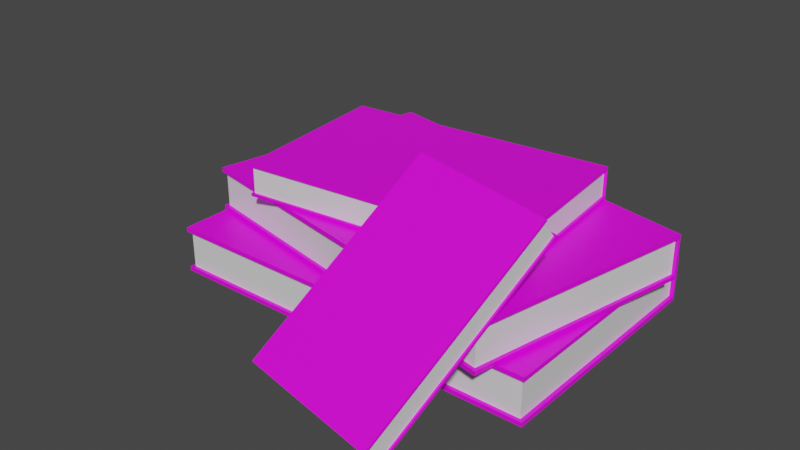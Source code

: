 # Source: Libros.blend  (saved by Blender 3.4.6; exported with 4.5.12 LTS)
import bpy
from mathutils import Matrix  # noqa: F401  (used for matrix-valued properties, if any)

bpy.ops.wm.read_factory_settings(use_empty=True)
scene = bpy.context.scene
scene.name = 'Scene'

# ---- collections
col_collection = bpy.data.collections.new('Collection'); scene.collection.children.link(col_collection)

# ---- images (referenced by path relative to the original .blend; pixels are not part of the script)
import os
ASSET_DIR = os.environ.get("B2B_ASSET_DIR", "")  # directory of the original .blend (textures are referenced by path, not embedded)
HERE = os.path.dirname(os.path.abspath(__file__))  # packed textures are extracted next to this script under _unpacked/

def load_image(name, relpath, width, height, colorspace="sRGB"):
    """Load a texture the original file referenced (path relative to the .blend, or extracted next to this script)."""
    p = next((c for c in (os.path.join(HERE, relpath), os.path.join(ASSET_DIR, relpath)) if relpath and os.path.exists(c)), "")
    if p:
        img = bpy.data.images.load(p, check_existing=True)
        img.name = name
    else:  # same state as the original file: an image datablock whose file is absent (Cycles renders it pink)
        img = bpy.data.images.new(name, width, height)
        img.source = "FILE"
        img.filepath = "//" + (relpath or name)
    img.colorspace_settings.name = colorspace
    return img
img_libro4_jpg_001 = load_image('Libro4.jpg.001', 'Libro4.jpg', 1024, 1024, 'sRGB')
img_libro3_jpg_001 = load_image('Libro3.jpg.001', 'Libro3.jpg', 1024, 1024, 'sRGB')
img_libro2_png_001 = load_image('Libro2.png.001', 'Libro2.png', 1024, 1024, 'sRGB')
img_libro1_jpg_001 = load_image('Libro1.jpg.001', 'Libro1.jpg', 1024, 1024, 'sRGB')

# ---- materials (node trees are filled in below, after node groups)
mat_blanco = bpy.data.materials.new('Blanco')
mat_blanco.use_transparent_shadow = False
mat_libro4 = bpy.data.materials.new('Libro4')
mat_libro4.use_transparent_shadow = False
mat_blanco_001 = bpy.data.materials.new('Blanco.001')
mat_blanco_001.use_transparent_shadow = False
mat_libro3 = bpy.data.materials.new('Libro3')
mat_libro3.use_transparent_shadow = False
mat_blanco_002 = bpy.data.materials.new('Blanco.002')
mat_blanco_002.use_transparent_shadow = False
mat_libro2 = bpy.data.materials.new('Libro2')
mat_libro2.use_transparent_shadow = False
mat_blanco_003 = bpy.data.materials.new('Blanco.003')
mat_blanco_003.use_transparent_shadow = False
mat_libro1 = bpy.data.materials.new('Libro1')
mat_libro1.use_transparent_shadow = False

# ---- material node trees
mat_blanco.use_nodes = True; mat_blanco.node_tree.nodes.clear()
_N = mat_blanco.node_tree.nodes; _L = mat_blanco.node_tree.links
n0 = _N.new('ShaderNodeBsdfPrincipled'); n0.name = 'BSDF Principista'; n0.location = (10, 300)
n0.distribution = 'GGX'
n0.subsurface_method = 'RANDOM_WALK_SKIN'
n0.inputs[3].default_value = 1.45
n0.inputs[27].default_value = (0.0, 0.0, 0.0, 1.0)
n0.inputs[28].default_value = 1.0
n1 = _N.new('ShaderNodeOutputMaterial'); n1.name = 'Material'; n1.location = (300, 300)
_L.new(n0.outputs[0], n1.inputs[0])
n1.is_active_output = True
mat_libro4.use_nodes = True; mat_libro4.node_tree.nodes.clear()
_N = mat_libro4.node_tree.nodes; _L = mat_libro4.node_tree.links
n0 = _N.new('ShaderNodeBsdfPrincipled'); n0.name = 'BSDF Principista'; n0.location = (10, 300)
n0.distribution = 'GGX'
n0.subsurface_method = 'RANDOM_WALK_SKIN'
n0.inputs[3].default_value = 1.45
n0.inputs[27].default_value = (0.0, 0.0, 0.0, 1.0)
n0.inputs[28].default_value = 1.0
n1 = _N.new('ShaderNodeOutputMaterial'); n1.name = 'Material'; n1.location = (300, 300)
n2 = _N.new('ShaderNodeTexImage'); n2.name = 'Imagen'; n2.location = (-280, 280)
n2.image = img_libro4_jpg_001
_L.new(n0.outputs[0], n1.inputs[0])
_L.new(n2.outputs[0], n0.inputs[0])
n1.is_active_output = True
mat_blanco_001.use_nodes = True; mat_blanco_001.node_tree.nodes.clear()
_N = mat_blanco_001.node_tree.nodes; _L = mat_blanco_001.node_tree.links
n0 = _N.new('ShaderNodeBsdfPrincipled'); n0.name = 'BSDF Principista'; n0.location = (10, 300)
n0.distribution = 'GGX'
n0.subsurface_method = 'RANDOM_WALK_SKIN'
n0.inputs[3].default_value = 1.45
n0.inputs[27].default_value = (0.0, 0.0, 0.0, 1.0)
n0.inputs[28].default_value = 1.0
n1 = _N.new('ShaderNodeOutputMaterial'); n1.name = 'Material'; n1.location = (300, 300)
_L.new(n0.outputs[0], n1.inputs[0])
n1.is_active_output = True
mat_libro3.use_nodes = True; mat_libro3.node_tree.nodes.clear()
_N = mat_libro3.node_tree.nodes; _L = mat_libro3.node_tree.links
n0 = _N.new('ShaderNodeBsdfPrincipled'); n0.name = 'BSDF Principista'; n0.location = (10, 300)
n0.distribution = 'GGX'
n0.subsurface_method = 'RANDOM_WALK_SKIN'
n0.inputs[3].default_value = 1.45
n0.inputs[27].default_value = (0.0, 0.0, 0.0, 1.0)
n0.inputs[28].default_value = 1.0
n1 = _N.new('ShaderNodeOutputMaterial'); n1.name = 'Material'; n1.location = (300, 300)
n2 = _N.new('ShaderNodeTexImage'); n2.name = 'Imagen'; n2.location = (-280, 280)
n2.image = img_libro3_jpg_001
_L.new(n0.outputs[0], n1.inputs[0])
_L.new(n2.outputs[0], n0.inputs[0])
n1.is_active_output = True
mat_blanco_002.use_nodes = True; mat_blanco_002.node_tree.nodes.clear()
_N = mat_blanco_002.node_tree.nodes; _L = mat_blanco_002.node_tree.links
n0 = _N.new('ShaderNodeBsdfPrincipled'); n0.name = 'BSDF Principista'; n0.location = (10, 300)
n0.distribution = 'GGX'
n0.subsurface_method = 'RANDOM_WALK_SKIN'
n0.inputs[3].default_value = 1.45
n0.inputs[27].default_value = (0.0, 0.0, 0.0, 1.0)
n0.inputs[28].default_value = 1.0
n1 = _N.new('ShaderNodeOutputMaterial'); n1.name = 'Material'; n1.location = (300, 300)
_L.new(n0.outputs[0], n1.inputs[0])
n1.is_active_output = True
mat_libro2.use_nodes = True; mat_libro2.node_tree.nodes.clear()
_N = mat_libro2.node_tree.nodes; _L = mat_libro2.node_tree.links
n0 = _N.new('ShaderNodeBsdfPrincipled'); n0.name = 'BSDF Principista'; n0.location = (10, 300)
n0.distribution = 'GGX'
n0.subsurface_method = 'RANDOM_WALK_SKIN'
n0.inputs[3].default_value = 1.45
n0.inputs[27].default_value = (0.0, 0.0, 0.0, 1.0)
n0.inputs[28].default_value = 1.0
n1 = _N.new('ShaderNodeOutputMaterial'); n1.name = 'Material'; n1.location = (300, 300)
n2 = _N.new('ShaderNodeTexImage'); n2.name = 'Imagen'; n2.location = (-280, 280)
n2.image = img_libro2_png_001
_L.new(n0.outputs[0], n1.inputs[0])
_L.new(n2.outputs[0], n0.inputs[0])
n1.is_active_output = True
mat_blanco_003.use_nodes = True; mat_blanco_003.node_tree.nodes.clear()
_N = mat_blanco_003.node_tree.nodes; _L = mat_blanco_003.node_tree.links
n0 = _N.new('ShaderNodeBsdfPrincipled'); n0.name = 'BSDF Principista'; n0.location = (10, 300)
n0.distribution = 'GGX'
n0.subsurface_method = 'RANDOM_WALK_SKIN'
n0.inputs[3].default_value = 1.45
n0.inputs[27].default_value = (0.0, 0.0, 0.0, 1.0)
n0.inputs[28].default_value = 1.0
n1 = _N.new('ShaderNodeOutputMaterial'); n1.name = 'Material'; n1.location = (300, 300)
_L.new(n0.outputs[0], n1.inputs[0])
n1.is_active_output = True
mat_libro1.use_nodes = True; mat_libro1.node_tree.nodes.clear()
_N = mat_libro1.node_tree.nodes; _L = mat_libro1.node_tree.links
n0 = _N.new('ShaderNodeBsdfPrincipled'); n0.name = 'BSDF Principista'; n0.location = (10, 300)
n0.distribution = 'GGX'
n0.subsurface_method = 'RANDOM_WALK_SKIN'
n0.inputs[3].default_value = 1.45
n0.inputs[27].default_value = (0.0, 0.0, 0.0, 1.0)
n0.inputs[28].default_value = 1.0
n1 = _N.new('ShaderNodeOutputMaterial'); n1.name = 'Material'; n1.location = (300, 300)
n2 = _N.new('ShaderNodeTexImage'); n2.name = 'Imagen'; n2.location = (-280, 280)
n2.image = img_libro1_jpg_001
_L.new(n0.outputs[0], n1.inputs[0])
_L.new(n2.outputs[0], n0.inputs[0])
n1.is_active_output = True

# ---- world
world_world = bpy.data.worlds.new('World'); scene.world = world_world
world_world.use_nodes = True; world_world.node_tree.nodes.clear()
_N = world_world.node_tree.nodes; _L = world_world.node_tree.links
n0 = _N.new('ShaderNodeOutputWorld'); n0.name = 'World Output'; n0.location = (300, 300)
n1 = _N.new('ShaderNodeBackground'); n1.name = 'Background'; n1.location = (10, 300)
n1.inputs[0].default_value = (0.05088, 0.05088, 0.05088, 1.0)
_L.new(n1.outputs[0], n0.inputs[0])
n0.is_active_output = True
world_world.color = (0.05088, 0.05088, 0.05088)
world_world.use_sun_shadow = False
world_world.sun_shadow_jitter_overblur = 0.0

# ---- meshes
me_cube = bpy.data.meshes.new('Cube')
me_cube.from_pydata([(1.0, 1.0, 1.0), (1.0, 1.0, -1.0), (1.0, -1.0, 1.0), (1.0, -1.0, -1.0), (-1.0, 1.0, 1.0), (-1.0, 1.0, -1.0), (-1.0, -1.0, 1.0), (-1.0, -1.0, -1.0), (1.0, -1.0, 1.227), (-1.0, -1.0, 1.227), (1.0, 1.0, 1.227), (-1.0, 1.0, 1.227), (-1.0, 1.0, -1.224), (-1.0, -1.0, -1.224), (1.0, 1.0, -1.224), (1.0, -1.0, -1.224), (1.0, 1.001, -1.0), (-1.0, 1.001, -1.0), (1.0, 1.001, 1.0), (-1.0, 1.001, 1.0), (-1.0, 1.001, 1.227), (1.0, 1.001, 1.227), (1.0, 1.014, -1.0), (-1.0, 1.014, -1.0), (1.0, 1.014, -1.224), (-1.0, 1.014, -1.224), (1.0, 1.015, -1.0), (-1.0, 1.015, -1.0), (1.0, 1.015, 1.0), (-1.0, 1.015, 1.0), (-1.0, 1.015, 1.227), (1.0, 1.015, 1.227), (-1.009, 1.0, -1.0), (-1.009, -1.0, -1.0), (-1.009, -1.0, 1.0), (-1.009, 1.0, 1.0), (-1.009, -1.0, 1.227), (-1.009, 1.0, 1.227), (-1.009, 1.0, -1.224), (-1.009, -1.0, -1.224), (-1.009, 1.001, 1.0), (-1.009, 1.001, -1.0), (-1.009, 1.001, 1.227), (-1.009, 1.014, -1.224), (-1.009, 1.014, -1.0), (-1.009, 1.015, 1.0), (-1.009, 1.015, -1.0), (-1.009, 1.015, 1.227), (1.009, 1.0, 1.0), (1.009, -1.0, 1.0), (1.009, -1.0, -1.0), (1.009, 1.0, -1.0), (1.009, 1.0, 1.227), (1.009, -1.0, 1.227), (1.009, -1.0, -1.224), (1.009, 1.0, -1.224), (1.009, 1.001, 1.0), (1.009, 1.001, -1.0), (1.009, 1.015, -1.0), (1.009, 1.001, 1.227), (1.009, 1.014, -1.0), (1.009, 1.014, -1.224), (1.009, 1.015, 1.0), (1.009, 1.015, 1.227), (1.0, -1.012, 1.0), (-1.0, -1.012, 1.0), (-1.0, -1.012, -1.0), (1.0, -1.012, -1.0), (1.0, -1.012, 1.227), (-1.0, -1.012, 1.227), (-1.0, -1.012, -1.224), (1.0, -1.012, -1.224), (-1.009, -1.012, 1.0), (-1.009, -1.012, 1.227), (-1.009, -1.012, -1.0), (-1.009, -1.012, -1.224), (1.009, -1.012, 1.227), (1.009, -1.012, 1.0), (1.009, -1.012, -1.224), (1.009, -1.012, -1.0), (-1.017, -1.012, -1.224), (-1.017, -1.0, -1.224), (-1.017, 1.0, -1.0), (-1.017, -1.0, -1.0), (-1.017, -1.0, 1.0), (-1.017, 1.0, 1.0), (-1.017, -1.0, 1.227), (-1.017, 1.0, 1.227), (-1.017, 1.0, -1.224), (-1.017, 1.001, 1.0), (-1.017, 1.001, -1.0), (-1.017, 1.001, 1.227), (-1.017, 1.014, -1.224), (-1.017, 1.014, -1.0), (-1.017, 1.015, 1.0), (-1.017, 1.015, -1.0), (-1.017, 1.015, 1.227), (-1.017, -1.012, -1.0), (1.02, 1.0, 1.0), (1.02, -1.0, 1.0), (1.02, -1.0, -1.0), (1.02, 1.0, -1.0), (1.02, 1.0, 1.227), (1.02, -1.0, 1.227), (1.02, -1.0, -1.224), (1.02, 1.0, -1.224), (1.02, 1.001, 1.0), (1.02, 1.001, -1.0), (1.02, 1.015, -1.0), (1.02, 1.001, 1.227), (1.02, 1.014, -1.0), (1.02, 1.014, -1.224), (1.02, 1.015, 1.0), (1.02, 1.015, 1.227), (1.02, -1.012, 1.227), (1.02, -1.012, 1.0), (1.02, -1.012, -1.224), (1.02, -1.012, -1.0), (-1.009, -1.017, 1.0), (-1.009, -1.017, 1.227), (1.02, -1.029, 1.0), (1.009, -1.029, 1.0), (1.0, -1.029, 1.0), (-1.0, -1.029, 1.0), (-1.0, -1.029, -1.0), (1.0, -1.029, -1.0), (1.0, -1.029, 1.227), (-1.0, -1.029, 1.227), (-1.0, -1.029, -1.224), (1.0, -1.029, -1.224), (-1.009, -1.029, 1.0), (-1.009, -1.029, 1.227), (-1.009, -1.029, -1.0), (-1.009, -1.029, -1.224), (1.009, -1.029, 1.227), (1.009, -1.029, -1.224), (1.009, -1.029, -1.0), (-1.017, -1.017, 1.0), (-1.017, -1.017, 1.227), (-1.017, -1.029, -1.0), (-1.017, -1.029, -1.224), (1.02, -1.029, 1.227), (1.02, -1.029, -1.224), (1.02, -1.029, -1.0), (-1.009, -1.029, 1.0), (-1.009, -1.029, 1.227), (-1.017, -1.029, 1.0), (-1.017, -1.029, 1.227)], [], [(30, 29, 45, 47), (3, 2, 6, 7), (7, 6, 4, 5), (2, 49, 77, 64), (1, 0, 2, 3), (0, 1, 16, 18), (10, 11, 9, 8), (8, 9, 69, 68), (11, 10, 21, 20), (36, 34, 72, 73), (12, 14, 15, 13), (63, 59, 109, 113), (19, 20, 42, 40), (14, 24, 61, 55), (11, 4, 35, 37), (1, 3, 50, 51), (10, 0, 18, 21), (5, 4, 19, 17), (1, 5, 17, 16), (4, 11, 20, 19), (23, 22, 24, 25), (27, 29, 28, 26), (28, 29, 30, 31), (0, 10, 52, 48), (31, 21, 59, 63), (14, 12, 25, 24), (16, 17, 27, 26), (5, 1, 22, 23), (27, 17, 41, 46), (20, 21, 31, 30), (40, 42, 91, 89), (43, 38, 88, 92), (35, 34, 84, 85), (41, 40, 89, 90), (46, 41, 90, 95), (12, 13, 39, 38), (23, 25, 43, 44), (25, 12, 38, 43), (9, 11, 37, 36), (5, 23, 44, 32), (7, 5, 32, 33), (20, 30, 47, 42), (17, 19, 40, 41), (34, 6, 65, 72), (4, 6, 34, 35), (29, 27, 46, 45), (50, 79, 117, 100), (49, 48, 98, 99), (53, 76, 114, 103), (62, 63, 113, 112), (77, 49, 99, 115), (21, 18, 56, 59), (39, 13, 70, 75), (24, 22, 60, 61), (22, 1, 51, 60), (10, 8, 53, 52), (28, 31, 63, 62), (18, 16, 57, 56), (2, 0, 48, 49), (26, 28, 62, 58), (15, 14, 55, 54), (16, 26, 58, 57), (114, 76, 134, 141), (70, 71, 129, 128), (69, 73, 131, 127), (115, 114, 141, 120), (71, 78, 135, 129), (80, 75, 133, 140), (53, 8, 68, 76), (6, 2, 64, 65), (13, 15, 71, 70), (54, 55, 105, 104), (9, 36, 73, 69), (33, 32, 82, 83), (15, 54, 78, 71), (3, 7, 66, 67), (7, 33, 74, 66), (50, 3, 67, 79), (85, 84, 86, 87), (90, 89, 94, 95), (83, 82, 88, 81), (89, 91, 96, 94), (88, 82, 93, 92), (83, 81, 80, 97), (36, 37, 87, 86), (32, 44, 93, 82), (44, 43, 92, 93), (39, 75, 80, 81), (75, 70, 128, 133), (45, 46, 95, 94), (37, 35, 85, 87), (74, 33, 83, 97), (47, 45, 94, 96), (38, 39, 81, 88), (42, 47, 96, 91), (76, 68, 126, 134), (104, 100, 117, 116), (99, 98, 102, 103), (101, 100, 104, 105), (106, 107, 108, 112), (109, 106, 112, 113), (101, 105, 111, 110), (99, 103, 114, 115), (56, 57, 107, 106), (51, 50, 100, 101), (78, 54, 104, 116), (55, 61, 111, 105), (84, 34, 118, 137), (57, 58, 108, 107), (52, 53, 103, 102), (60, 51, 101, 110), (66, 74, 132, 124), (59, 56, 106, 109), (48, 52, 102, 98), (61, 60, 110, 111), (58, 62, 112, 108), (128, 124, 132, 133), (126, 122, 121, 134), (123, 122, 126, 127), (125, 124, 128, 129), (123, 127, 131, 130), (125, 129, 135, 136), (137, 118, 144, 146), (133, 132, 139, 140), (134, 121, 120, 141), (136, 135, 142, 143), (116, 117, 143, 142), (72, 65, 123, 130), (34, 36, 119, 118), (86, 84, 137, 138), (97, 80, 140, 139), (78, 116, 142, 135), (74, 97, 139, 132), (65, 64, 122, 123), (73, 72, 130, 131), (117, 79, 136, 143), (67, 66, 124, 125), (79, 67, 125, 136), (77, 115, 120, 121), (36, 86, 138, 119), (68, 69, 127, 126), (64, 77, 121, 122), (144, 145, 147, 146), (118, 119, 145, 144), (138, 137, 146, 147), (119, 138, 147, 145)])
me_cube.polygons.foreach_set('material_index', [1, 0, 0, 1, 0, 1, 1, 1, 1, 1, 1, 1, 1, 1, 1, 1, 1, 1, 1, 1, 1, 1, 1, 1, 1, 1, 1, 1, 1, 1, 1, 1, 1, 1, 1, 1, 1, 1, 1, 1, 1, 1, 1, 1, 1, 1, 1, 1, 1, 1, 1, 1, 1, 1, 1, 1, 1, 1, 1, 1, 1, 1, 1, 1, 1, 1, 1, 1, 1, 1, 1, 1, 1, 1, 1, 1, 1, 1, 1, 1, 1, 1, 1, 1, 1, 1, 1, 1, 1, 1, 1, 1, 1, 1, 1, 1, 1, 1, 1, 1, 1, 1, 1, 1, 1, 1, 1, 1, 1, 1, 1, 1, 1, 1, 1, 1, 1, 1, 1, 1, 1, 1, 1, 1, 1, 1, 1, 1, 1, 1, 1, 1, 1, 1, 1, 1, 1, 1, 1, 1, 1, 1, 1, 1, 1, 1])
_uv = me_cube.uv_layers.new(name='UVMap')
_uv.uv.foreach_set('vector', [0.625, 0.25, 0.625, 0.25, 0.625, 0.25, 0.625, 0.25, 0.375, 0.75, 0.625, 0.75, 0.625, 1.0, 0.375, 1.0, 0.375, 0.0, 0.625, 0.0, 0.625, 0.25, 0.375, 0.25, 0.625, 0.75, 0.625, 0.75, 0.625, 0.75, 0.625, 0.75, 0.375, 0.5, 0.625, 0.5, 0.625, 0.75, 0.375, 0.75, 0.625, 0.5, 0.375, 0.5, 0.375, 0.5, 0.625, 0.5, 0.625, 0.5, 0.875, 0.5, 0.875, 0.75, 0.625, 0.75, 0.625, 0.75, 0.875, 0.75, 0.875, 0.75, 0.625, 0.75, 0.875, 0.5, 0.625, 0.5, 0.625, 0.5, 0.875, 0.5, 0.625, 0.0, 0.625, 0.0, 0.625, 0.0, 0.625, 0.0, 0.125, 0.5, 0.375, 0.5, 0.375, 0.75, 0.125, 0.75, 0.625, 0.5, 0.625, 0.5, 0.625, 0.5, 0.625, 0.5, 0.625, 0.25, 0.625, 0.25, 0.625, 0.25, 0.625, 0.25, 0.375, 0.5, 0.375, 0.5, 0.375, 0.5, 0.375, 0.5, 0.625, 0.25, 0.625, 0.25, 0.625, 0.25, 0.625, 0.25, 0.375, 0.5, 0.375, 0.75, 0.375, 0.75, 0.375, 0.5, 0.625, 0.5, 0.625, 0.5, 0.625, 0.5, 0.625, 0.5, 0.375, 0.25, 0.625, 0.25, 0.625, 0.25, 0.375, 0.25, 0.375, 0.5, 0.375, 0.25, 0.375, 0.25, 0.375, 0.5, 0.625, 0.25, 0.625, 0.25, 0.625, 0.25, 0.625, 0.25, 0.375, 0.25, 0.375, 0.5, 0.375, 0.5, 0.375, 0.25, 0.375, 0.25, 0.625, 0.25, 0.625, 0.5, 0.375, 0.5, 0.625, 0.5, 0.625, 0.25, 0.625, 0.25, 0.625, 0.5, 0.625, 0.5, 0.625, 0.5, 0.625, 0.5, 0.625, 0.5, 0.625, 0.5, 0.625, 0.5, 0.625, 0.5, 0.625, 0.5, 0.375, 0.5, 0.125, 0.5, 0.125, 0.5, 0.375, 0.5, 0.375, 0.5, 0.375, 0.25, 0.375, 0.25, 0.375, 0.5, 0.375, 0.25, 0.375, 0.5, 0.375, 0.5, 0.375, 0.25, 0.375, 0.25, 0.375, 0.25, 0.375, 0.25, 0.375, 0.25, 0.875, 0.5, 0.625, 0.5, 0.625, 0.5, 0.875, 0.5, 0.625, 0.25, 0.625, 0.25, 0.625, 0.25, 0.625, 0.25, 0.125, 0.5, 0.125, 0.5, 0.125, 0.5, 0.125, 0.5, 0.625, 0.25, 0.625, 0.0, 0.625, 0.0, 0.625, 0.25, 0.375, 0.25, 0.625, 0.25, 0.625, 0.25, 0.375, 0.25, 0.375, 0.25, 0.375, 0.25, 0.375, 0.25, 0.375, 0.25, 0.125, 0.5, 0.125, 0.75, 0.125, 0.75, 0.125, 0.5, 0.375, 0.25, 0.375, 0.25, 0.375, 0.25, 0.375, 0.25, 0.125, 0.5, 0.125, 0.5, 0.125, 0.5, 0.125, 0.5, 0.875, 0.75, 0.875, 0.5, 0.875, 0.5, 0.875, 0.75, 0.375, 0.25, 0.375, 0.25, 0.375, 0.25, 0.375, 0.25, 0.375, 0.0, 0.375, 0.25, 0.375, 0.25, 0.375, 0.0, 0.875, 0.5, 0.875, 0.5, 0.875, 0.5, 0.875, 0.5, 0.375, 0.25, 0.625, 0.25, 0.625, 0.25, 0.375, 0.25, 0.625, 0.0, 0.625, 0.0, 0.625, 0.0, 0.625, 0.0, 0.625, 0.25, 0.625, 0.0, 0.625, 0.0, 0.625, 0.25, 0.625, 0.25, 0.375, 0.25, 0.375, 0.25, 0.625, 0.25, 0.375, 0.75, 0.375, 0.75, 0.375, 0.75, 0.375, 0.75, 0.625, 0.75, 0.625, 0.5, 0.625, 0.5, 0.625, 0.75, 0.625, 0.75, 0.625, 0.75, 0.625, 0.75, 0.625, 0.75, 0.625, 0.5, 0.625, 0.5, 0.625, 0.5, 0.625, 0.5, 0.625, 0.75, 0.625, 0.75, 0.625, 0.75, 0.625, 0.75, 0.625, 0.5, 0.625, 0.5, 0.625, 0.5, 0.625, 0.5, 0.125, 0.75, 0.125, 0.75, 0.125, 0.75, 0.125, 0.75, 0.375, 0.5, 0.375, 0.5, 0.375, 0.5, 0.375, 0.5, 0.375, 0.5, 0.375, 0.5, 0.375, 0.5, 0.375, 0.5, 0.625, 0.5, 0.625, 0.75, 0.625, 0.75, 0.625, 0.5, 0.625, 0.5, 0.625, 0.5, 0.625, 0.5, 0.625, 0.5, 0.625, 0.5, 0.375, 0.5, 0.375, 0.5, 0.625, 0.5, 0.625, 0.75, 0.625, 0.5, 0.625, 0.5, 0.625, 0.75, 0.375, 0.5, 0.625, 0.5, 0.625, 0.5, 0.375, 0.5, 0.375, 0.75, 0.375, 0.5, 0.375, 0.5, 0.375, 0.75, 0.375, 0.5, 0.375, 0.5, 0.375, 0.5, 0.375, 0.5, 0.625, 0.75, 0.625, 0.75, 0.625, 0.75, 0.625, 0.75, 0.125, 0.75, 0.375, 0.75, 0.375, 0.75, 0.125, 0.75, 0.875, 0.75, 0.875, 0.75, 0.875, 0.75, 0.875, 0.75, 0.625, 0.75, 0.625, 0.75, 0.625, 0.75, 0.625, 0.75, 0.375, 0.75, 0.375, 0.75, 0.375, 0.75, 0.375, 0.75, 0.125, 0.75, 0.125, 0.75, 0.125, 0.75, 0.125, 0.75, 0.625, 0.75, 0.625, 0.75, 0.625, 0.75, 0.625, 0.75, 0.625, 1.0, 0.625, 0.75, 0.625, 0.75, 0.625, 1.0, 0.125, 0.75, 0.375, 0.75, 0.375, 0.75, 0.125, 0.75, 0.375, 0.75, 0.375, 0.5, 0.375, 0.5, 0.375, 0.75, 0.875, 0.75, 0.875, 0.75, 0.875, 0.75, 0.875, 0.75, 0.375, 0.0, 0.375, 0.25, 0.375, 0.25, 0.375, 0.0, 0.375, 0.75, 0.375, 0.75, 0.375, 0.75, 0.375, 0.75, 0.375, 0.75, 0.375, 1.0, 0.375, 1.0, 0.375, 0.75, 0.375, 0.0, 0.375, 0.0, 0.375, 0.0, 0.375, 0.0, 0.375, 0.75, 0.375, 0.75, 0.375, 0.75, 0.375, 0.75, 0.625, 0.25, 0.625, 0.0, 0.625, 0.0, 0.625, 0.25, 0.375, 0.25, 0.625, 0.25, 0.625, 0.25, 0.375, 0.25, 0.375, 0.0, 0.375, 0.25, 0.375, 0.25, 0.375, 0.0, 0.625, 0.25, 0.625, 0.25, 0.625, 0.25, 0.625, 0.25, 0.375, 0.25, 0.375, 0.25, 0.375, 0.25, 0.375, 0.25, 0.375, 0.0, 0.375, 0.0, 0.375, 0.0, 0.375, 0.0, 0.875, 0.75, 0.875, 0.5, 0.875, 0.5, 0.875, 0.75, 0.375, 0.25, 0.375, 0.25, 0.375, 0.25, 0.375, 0.25, 0.375, 0.25, 0.375, 0.25, 0.375, 0.25, 0.375, 0.25, 0.125, 0.75, 0.125, 0.75, 0.125, 0.75, 0.125, 0.75, 0.125, 0.75, 0.125, 0.75, 0.125, 0.75, 0.125, 0.75, 0.625, 0.25, 0.375, 0.25, 0.375, 0.25, 0.625, 0.25, 0.625, 0.25, 0.625, 0.25, 0.625, 0.25, 0.625, 0.25, 0.375, 0.0, 0.375, 0.0, 0.375, 0.0, 0.375, 0.0, 0.625, 0.25, 0.625, 0.25, 0.625, 0.25, 0.625, 0.25, 0.125, 0.5, 0.125, 0.75, 0.125, 0.75, 0.125, 0.5, 0.875, 0.5, 0.875, 0.5, 0.875, 0.5, 0.875, 0.5, 0.625, 0.75, 0.625, 0.75, 0.625, 0.75, 0.625, 0.75, 0.375, 0.75, 0.375, 0.75, 0.375, 0.75, 0.375, 0.75, 0.625, 0.75, 0.625, 0.5, 0.625, 0.5, 0.625, 0.75, 0.375, 0.5, 0.375, 0.75, 0.375, 0.75, 0.375, 0.5, 0.625, 0.5, 0.375, 0.5, 0.375, 0.5, 0.625, 0.5, 0.625, 0.5, 0.625, 0.5, 0.625, 0.5, 0.625, 0.5, 0.375, 0.5, 0.375, 0.5, 0.375, 0.5, 0.375, 0.5, 0.625, 0.75, 0.625, 0.75, 0.625, 0.75, 0.625, 0.75, 0.625, 0.5, 0.375, 0.5, 0.375, 0.5, 0.625, 0.5, 0.375, 0.5, 0.375, 0.75, 0.375, 0.75, 0.375, 0.5, 0.375, 0.75, 0.375, 0.75, 0.375, 0.75, 0.375, 0.75, 0.375, 0.5, 0.375, 0.5, 0.375, 0.5, 0.375, 0.5, 0.625, 0.0, 0.625, 0.0, 0.625, 0.0, 0.625, 0.0, 0.375, 0.5, 0.375, 0.5, 0.375, 0.5, 0.375, 0.5, 0.625, 0.5, 0.625, 0.75, 0.625, 0.75, 0.625, 0.5, 0.375, 0.5, 0.375, 0.5, 0.375, 0.5, 0.375, 0.5, 0.375, 0.0, 0.375, 0.0, 0.375, 0.0, 0.375, 0.0, 0.625, 0.5, 0.625, 0.5, 0.625, 0.5, 0.625, 0.5, 0.625, 0.5, 0.625, 0.5, 0.625, 0.5, 0.625, 0.5, 0.375, 0.5, 0.375, 0.5, 0.375, 0.5, 0.375, 0.5, 0.375, 0.5, 0.625, 0.5, 0.625, 0.5, 0.375, 0.5, 0.375, 1.0, 0.375, 1.0, 0.375, 1.0, 0.375, 1.0, 0.625, 0.75, 0.625, 0.75, 0.625, 0.75, 0.625, 0.75, 0.625, 1.0, 0.625, 0.75, 0.625, 0.75, 0.625, 1.0, 0.375, 0.75, 0.375, 1.0, 0.375, 1.0, 0.375, 0.75, 0.625, 1.0, 0.625, 1.0, 0.625, 1.0, 0.625, 1.0, 0.375, 0.75, 0.375, 0.75, 0.375, 0.75, 0.375, 0.75, 0.625, 0.0, 0.625, 0.0, 0.625, 0.0, 0.625, 0.0, 0.375, 1.0, 0.375, 1.0, 0.375, 1.0, 0.375, 1.0, 0.625, 0.75, 0.625, 0.75, 0.625, 0.75, 0.625, 0.75, 0.375, 0.75, 0.375, 0.75, 0.375, 0.75, 0.375, 0.75, 0.375, 0.75, 0.375, 0.75, 0.375, 0.75, 0.375, 0.75, 0.625, 0.0, 0.625, 0.0, 0.625, 0.0, 0.625, 0.0, 0.625, 0.0, 0.625, 0.0, 0.625, 0.0, 0.625, 0.0, 0.625, 0.0, 0.625, 0.0, 0.625, 0.0, 0.625, 0.0, 0.375, 0.0, 0.375, 0.0, 0.375, 0.0, 0.375, 0.0, 0.375, 0.75, 0.375, 0.75, 0.375, 0.75, 0.375, 0.75, 0.375, 0.0, 0.375, 0.0, 0.375, 0.0, 0.375, 0.0, 0.625, 1.0, 0.625, 0.75, 0.625, 0.75, 0.625, 1.0, 0.625, 0.0, 0.625, 0.0, 0.625, 0.0, 0.625, 0.0, 0.375, 0.75, 0.375, 0.75, 0.375, 0.75, 0.375, 0.75, 0.375, 0.75, 0.375, 1.0, 0.375, 1.0, 0.375, 0.75, 0.375, 0.75, 0.375, 0.75, 0.375, 0.75, 0.375, 0.75, 0.625, 0.75, 0.625, 0.75, 0.625, 0.75, 0.625, 0.75, 0.875, 0.75, 0.875, 0.75, 0.875, 0.75, 0.875, 0.75, 0.625, 0.75, 0.875, 0.75, 0.875, 0.75, 0.625, 0.75, 0.625, 0.75, 0.625, 0.75, 0.625, 0.75, 0.625, 0.75, 0.625, 0.0, 0.625, 0.0, 0.625, 0.0, 0.625, 0.0, 0.625, 0.0, 0.625, 0.0, 0.625, 0.0, 0.625, 0.0, 0.625, 0.0, 0.625, 0.0, 0.625, 0.0, 0.625, 0.0, 0.875, 0.75, 0.875, 0.75, 0.875, 0.75, 0.875, 0.75])
me_cube.materials.append(mat_blanco)
me_cube.materials.append(mat_libro4)
me_cube.use_mirror_vertex_groups = False
me_cube.update()
me_cube_001 = bpy.data.meshes.new('Cube.001')
me_cube_001.from_pydata([(1.0, 1.0, 1.0), (1.0, 1.0, -1.0), (1.0, -1.0, 1.0), (1.0, -1.0, -1.0), (-1.0, 1.0, 1.0), (-1.0, 1.0, -1.0), (-1.0, -1.0, 1.0), (-1.0, -1.0, -1.0), (1.0, -1.0, 1.227), (-1.0, -1.0, 1.227), (1.0, 1.0, 1.227), (-1.0, 1.0, 1.227), (-1.0, 1.0, -1.224), (-1.0, -1.0, -1.224), (1.0, 1.0, -1.224), (1.0, -1.0, -1.224), (1.0, 1.001, -1.0), (-1.0, 1.001, -1.0), (1.0, 1.001, 1.0), (-1.0, 1.001, 1.0), (-1.0, 1.001, 1.227), (1.0, 1.001, 1.227), (1.0, 1.014, -1.0), (-1.0, 1.014, -1.0), (1.0, 1.014, -1.224), (-1.0, 1.014, -1.224), (1.0, 1.015, -1.0), (-1.0, 1.015, -1.0), (1.0, 1.015, 1.0), (-1.0, 1.015, 1.0), (-1.0, 1.015, 1.227), (1.0, 1.015, 1.227), (-1.009, 1.0, -1.0), (-1.009, -1.0, -1.0), (-1.009, -1.0, 1.0), (-1.009, 1.0, 1.0), (-1.009, -1.0, 1.227), (-1.009, 1.0, 1.227), (-1.009, 1.0, -1.224), (-1.009, -1.0, -1.224), (-1.009, 1.001, 1.0), (-1.009, 1.001, -1.0), (-1.009, 1.001, 1.227), (-1.009, 1.014, -1.224), (-1.009, 1.014, -1.0), (-1.009, 1.015, 1.0), (-1.009, 1.015, -1.0), (-1.009, 1.015, 1.227), (1.009, 1.0, 1.0), (1.009, -1.0, 1.0), (1.009, -1.0, -1.0), (1.009, 1.0, -1.0), (1.009, 1.0, 1.227), (1.009, -1.0, 1.227), (1.009, -1.0, -1.224), (1.009, 1.0, -1.224), (1.009, 1.001, 1.0), (1.009, 1.001, -1.0), (1.009, 1.015, -1.0), (1.009, 1.001, 1.227), (1.009, 1.014, -1.0), (1.009, 1.014, -1.224), (1.009, 1.015, 1.0), (1.009, 1.015, 1.227), (1.0, -1.012, 1.0), (-1.0, -1.012, 1.0), (-1.0, -1.012, -1.0), (1.0, -1.012, -1.0), (1.0, -1.012, 1.227), (-1.0, -1.012, 1.227), (-1.0, -1.012, -1.224), (1.0, -1.012, -1.224), (-1.009, -1.012, 1.0), (-1.009, -1.012, 1.227), (-1.009, -1.012, -1.0), (-1.009, -1.012, -1.224), (1.009, -1.012, 1.227), (1.009, -1.012, 1.0), (1.009, -1.012, -1.224), (1.009, -1.012, -1.0), (-1.017, -1.012, -1.224), (-1.017, -1.0, -1.224), (-1.017, 1.0, -1.0), (-1.017, -1.0, -1.0), (-1.017, -1.0, 1.0), (-1.017, 1.0, 1.0), (-1.017, -1.0, 1.227), (-1.017, 1.0, 1.227), (-1.017, 1.0, -1.224), (-1.017, 1.001, 1.0), (-1.017, 1.001, -1.0), (-1.017, 1.001, 1.227), (-1.017, 1.014, -1.224), (-1.017, 1.014, -1.0), (-1.017, 1.015, 1.0), (-1.017, 1.015, -1.0), (-1.017, 1.015, 1.227), (-1.017, -1.012, -1.0), (1.02, 1.0, 1.0), (1.02, -1.0, 1.0), (1.02, -1.0, -1.0), (1.02, 1.0, -1.0), (1.02, 1.0, 1.227), (1.02, -1.0, 1.227), (1.02, -1.0, -1.224), (1.02, 1.0, -1.224), (1.02, 1.001, 1.0), (1.02, 1.001, -1.0), (1.02, 1.015, -1.0), (1.02, 1.001, 1.227), (1.02, 1.014, -1.0), (1.02, 1.014, -1.224), (1.02, 1.015, 1.0), (1.02, 1.015, 1.227), (1.02, -1.012, 1.227), (1.02, -1.012, 1.0), (1.02, -1.012, -1.224), (1.02, -1.012, -1.0), (-1.009, -1.017, 1.0), (-1.009, -1.017, 1.227), (1.02, -1.029, 1.0), (1.009, -1.029, 1.0), (1.0, -1.029, 1.0), (-1.0, -1.029, 1.0), (-1.0, -1.029, -1.0), (1.0, -1.029, -1.0), (1.0, -1.029, 1.227), (-1.0, -1.029, 1.227), (-1.0, -1.029, -1.224), (1.0, -1.029, -1.224), (-1.009, -1.029, 1.0), (-1.009, -1.029, 1.227), (-1.009, -1.029, -1.0), (-1.009, -1.029, -1.224), (1.009, -1.029, 1.227), (1.009, -1.029, -1.224), (1.009, -1.029, -1.0), (-1.017, -1.017, 1.0), (-1.017, -1.017, 1.227), (-1.017, -1.029, -1.0), (-1.017, -1.029, -1.224), (1.02, -1.029, 1.227), (1.02, -1.029, -1.224), (1.02, -1.029, -1.0), (-1.009, -1.029, 1.0), (-1.009, -1.029, 1.227), (-1.017, -1.029, 1.0), (-1.017, -1.029, 1.227)], [], [(30, 29, 45, 47), (3, 2, 6, 7), (7, 6, 4, 5), (2, 49, 77, 64), (1, 0, 2, 3), (0, 1, 16, 18), (10, 11, 9, 8), (8, 9, 69, 68), (11, 10, 21, 20), (36, 34, 72, 73), (12, 14, 15, 13), (63, 59, 109, 113), (19, 20, 42, 40), (14, 24, 61, 55), (11, 4, 35, 37), (1, 3, 50, 51), (10, 0, 18, 21), (5, 4, 19, 17), (1, 5, 17, 16), (4, 11, 20, 19), (23, 22, 24, 25), (27, 29, 28, 26), (28, 29, 30, 31), (0, 10, 52, 48), (31, 21, 59, 63), (14, 12, 25, 24), (16, 17, 27, 26), (5, 1, 22, 23), (27, 17, 41, 46), (20, 21, 31, 30), (40, 42, 91, 89), (43, 38, 88, 92), (35, 34, 84, 85), (41, 40, 89, 90), (46, 41, 90, 95), (12, 13, 39, 38), (23, 25, 43, 44), (25, 12, 38, 43), (9, 11, 37, 36), (5, 23, 44, 32), (7, 5, 32, 33), (20, 30, 47, 42), (17, 19, 40, 41), (34, 6, 65, 72), (4, 6, 34, 35), (29, 27, 46, 45), (50, 79, 117, 100), (49, 48, 98, 99), (53, 76, 114, 103), (62, 63, 113, 112), (77, 49, 99, 115), (21, 18, 56, 59), (39, 13, 70, 75), (24, 22, 60, 61), (22, 1, 51, 60), (10, 8, 53, 52), (28, 31, 63, 62), (18, 16, 57, 56), (2, 0, 48, 49), (26, 28, 62, 58), (15, 14, 55, 54), (16, 26, 58, 57), (114, 76, 134, 141), (70, 71, 129, 128), (69, 73, 131, 127), (115, 114, 141, 120), (71, 78, 135, 129), (80, 75, 133, 140), (53, 8, 68, 76), (6, 2, 64, 65), (13, 15, 71, 70), (54, 55, 105, 104), (9, 36, 73, 69), (33, 32, 82, 83), (15, 54, 78, 71), (3, 7, 66, 67), (7, 33, 74, 66), (50, 3, 67, 79), (85, 84, 86, 87), (90, 89, 94, 95), (83, 82, 88, 81), (89, 91, 96, 94), (88, 82, 93, 92), (83, 81, 80, 97), (36, 37, 87, 86), (32, 44, 93, 82), (44, 43, 92, 93), (39, 75, 80, 81), (75, 70, 128, 133), (45, 46, 95, 94), (37, 35, 85, 87), (74, 33, 83, 97), (47, 45, 94, 96), (38, 39, 81, 88), (42, 47, 96, 91), (76, 68, 126, 134), (104, 100, 117, 116), (99, 98, 102, 103), (101, 100, 104, 105), (106, 107, 108, 112), (109, 106, 112, 113), (101, 105, 111, 110), (99, 103, 114, 115), (56, 57, 107, 106), (51, 50, 100, 101), (78, 54, 104, 116), (55, 61, 111, 105), (84, 34, 118, 137), (57, 58, 108, 107), (52, 53, 103, 102), (60, 51, 101, 110), (66, 74, 132, 124), (59, 56, 106, 109), (48, 52, 102, 98), (61, 60, 110, 111), (58, 62, 112, 108), (128, 124, 132, 133), (126, 122, 121, 134), (123, 122, 126, 127), (125, 124, 128, 129), (123, 127, 131, 130), (125, 129, 135, 136), (137, 118, 144, 146), (133, 132, 139, 140), (134, 121, 120, 141), (136, 135, 142, 143), (116, 117, 143, 142), (72, 65, 123, 130), (34, 36, 119, 118), (86, 84, 137, 138), (97, 80, 140, 139), (78, 116, 142, 135), (74, 97, 139, 132), (65, 64, 122, 123), (73, 72, 130, 131), (117, 79, 136, 143), (67, 66, 124, 125), (79, 67, 125, 136), (77, 115, 120, 121), (36, 86, 138, 119), (68, 69, 127, 126), (64, 77, 121, 122), (144, 145, 147, 146), (118, 119, 145, 144), (138, 137, 146, 147), (119, 138, 147, 145)])
me_cube_001.polygons.foreach_set('material_index', [1, 0, 0, 1, 0, 1, 1, 1, 1, 1, 1, 1, 1, 1, 1, 1, 1, 1, 1, 1, 1, 1, 1, 1, 1, 1, 1, 1, 1, 1, 1, 1, 1, 1, 1, 1, 1, 1, 1, 1, 1, 1, 1, 1, 1, 1, 1, 1, 1, 1, 1, 1, 1, 1, 1, 1, 1, 1, 1, 1, 1, 1, 1, 1, 1, 1, 1, 1, 1, 1, 1, 1, 1, 1, 1, 1, 1, 1, 1, 1, 1, 1, 1, 1, 1, 1, 1, 1, 1, 1, 1, 1, 1, 1, 1, 1, 1, 1, 1, 1, 1, 1, 1, 1, 1, 1, 1, 1, 1, 1, 1, 1, 1, 1, 1, 1, 1, 1, 1, 1, 1, 1, 1, 1, 1, 1, 1, 1, 1, 1, 1, 1, 1, 1, 1, 1, 1, 1, 1, 1, 1, 1, 1, 1, 1, 1])
_uv = me_cube_001.uv_layers.new(name='UVMap')
_uv.uv.foreach_set('vector', [0.625, 0.25, 0.625, 0.25, 0.625, 0.25, 0.625, 0.25, 0.375, 0.75, 0.625, 0.75, 0.625, 1.0, 0.375, 1.0, 0.375, 0.0, 0.625, 0.0, 0.625, 0.25, 0.375, 0.25, 0.625, 0.75, 0.625, 0.75, 0.625, 0.75, 0.625, 0.75, 0.375, 0.5, 0.625, 0.5, 0.625, 0.75, 0.375, 0.75, 0.625, 0.5, 0.375, 0.5, 0.375, 0.5, 0.625, 0.5, 0.625, 0.5, 0.875, 0.5, 0.875, 0.75, 0.625, 0.75, 0.625, 0.75, 0.875, 0.75, 0.875, 0.75, 0.625, 0.75, 0.875, 0.5, 0.625, 0.5, 0.625, 0.5, 0.875, 0.5, 0.625, 0.0, 0.625, 0.0, 0.625, 0.0, 0.625, 0.0, 0.125, 0.5, 0.375, 0.5, 0.375, 0.75, 0.125, 0.75, 0.625, 0.5, 0.625, 0.5, 0.625, 0.5, 0.625, 0.5, 0.625, 0.25, 0.625, 0.25, 0.625, 0.25, 0.625, 0.25, 0.375, 0.5, 0.375, 0.5, 0.375, 0.5, 0.375, 0.5, 0.625, 0.25, 0.625, 0.25, 0.625, 0.25, 0.625, 0.25, 0.375, 0.5, 0.375, 0.75, 0.375, 0.75, 0.375, 0.5, 0.625, 0.5, 0.625, 0.5, 0.625, 0.5, 0.625, 0.5, 0.375, 0.25, 0.625, 0.25, 0.625, 0.25, 0.375, 0.25, 0.375, 0.5, 0.375, 0.25, 0.375, 0.25, 0.375, 0.5, 0.625, 0.25, 0.625, 0.25, 0.625, 0.25, 0.625, 0.25, 0.375, 0.25, 0.375, 0.5, 0.375, 0.5, 0.375, 0.25, 0.375, 0.25, 0.625, 0.25, 0.625, 0.5, 0.375, 0.5, 0.625, 0.5, 0.625, 0.25, 0.625, 0.25, 0.625, 0.5, 0.625, 0.5, 0.625, 0.5, 0.625, 0.5, 0.625, 0.5, 0.625, 0.5, 0.625, 0.5, 0.625, 0.5, 0.625, 0.5, 0.375, 0.5, 0.125, 0.5, 0.125, 0.5, 0.375, 0.5, 0.375, 0.5, 0.375, 0.25, 0.375, 0.25, 0.375, 0.5, 0.375, 0.25, 0.375, 0.5, 0.375, 0.5, 0.375, 0.25, 0.375, 0.25, 0.375, 0.25, 0.375, 0.25, 0.375, 0.25, 0.875, 0.5, 0.625, 0.5, 0.625, 0.5, 0.875, 0.5, 0.625, 0.25, 0.625, 0.25, 0.625, 0.25, 0.625, 0.25, 0.125, 0.5, 0.125, 0.5, 0.125, 0.5, 0.125, 0.5, 0.625, 0.25, 0.625, 0.0, 0.625, 0.0, 0.625, 0.25, 0.375, 0.25, 0.625, 0.25, 0.625, 0.25, 0.375, 0.25, 0.375, 0.25, 0.375, 0.25, 0.375, 0.25, 0.375, 0.25, 0.125, 0.5, 0.125, 0.75, 0.125, 0.75, 0.125, 0.5, 0.375, 0.25, 0.375, 0.25, 0.375, 0.25, 0.375, 0.25, 0.125, 0.5, 0.125, 0.5, 0.125, 0.5, 0.125, 0.5, 0.875, 0.75, 0.875, 0.5, 0.875, 0.5, 0.875, 0.75, 0.375, 0.25, 0.375, 0.25, 0.375, 0.25, 0.375, 0.25, 0.375, 0.0, 0.375, 0.25, 0.375, 0.25, 0.375, 0.0, 0.875, 0.5, 0.875, 0.5, 0.875, 0.5, 0.875, 0.5, 0.375, 0.25, 0.625, 0.25, 0.625, 0.25, 0.375, 0.25, 0.625, 0.0, 0.625, 0.0, 0.625, 0.0, 0.625, 0.0, 0.625, 0.25, 0.625, 0.0, 0.625, 0.0, 0.625, 0.25, 0.625, 0.25, 0.375, 0.25, 0.375, 0.25, 0.625, 0.25, 0.375, 0.75, 0.375, 0.75, 0.375, 0.75, 0.375, 0.75, 0.625, 0.75, 0.625, 0.5, 0.625, 0.5, 0.625, 0.75, 0.625, 0.75, 0.625, 0.75, 0.625, 0.75, 0.625, 0.75, 0.625, 0.5, 0.625, 0.5, 0.625, 0.5, 0.625, 0.5, 0.625, 0.75, 0.625, 0.75, 0.625, 0.75, 0.625, 0.75, 0.625, 0.5, 0.625, 0.5, 0.625, 0.5, 0.625, 0.5, 0.125, 0.75, 0.125, 0.75, 0.125, 0.75, 0.125, 0.75, 0.375, 0.5, 0.375, 0.5, 0.375, 0.5, 0.375, 0.5, 0.375, 0.5, 0.375, 0.5, 0.375, 0.5, 0.375, 0.5, 0.625, 0.5, 0.625, 0.75, 0.625, 0.75, 0.625, 0.5, 0.625, 0.5, 0.625, 0.5, 0.625, 0.5, 0.625, 0.5, 0.625, 0.5, 0.375, 0.5, 0.375, 0.5, 0.625, 0.5, 0.625, 0.75, 0.625, 0.5, 0.625, 0.5, 0.625, 0.75, 0.375, 0.5, 0.625, 0.5, 0.625, 0.5, 0.375, 0.5, 0.375, 0.75, 0.375, 0.5, 0.375, 0.5, 0.375, 0.75, 0.375, 0.5, 0.375, 0.5, 0.375, 0.5, 0.375, 0.5, 0.625, 0.75, 0.625, 0.75, 0.625, 0.75, 0.625, 0.75, 0.125, 0.75, 0.375, 0.75, 0.375, 0.75, 0.125, 0.75, 0.875, 0.75, 0.875, 0.75, 0.875, 0.75, 0.875, 0.75, 0.625, 0.75, 0.625, 0.75, 0.625, 0.75, 0.625, 0.75, 0.375, 0.75, 0.375, 0.75, 0.375, 0.75, 0.375, 0.75, 0.125, 0.75, 0.125, 0.75, 0.125, 0.75, 0.125, 0.75, 0.625, 0.75, 0.625, 0.75, 0.625, 0.75, 0.625, 0.75, 0.625, 1.0, 0.625, 0.75, 0.625, 0.75, 0.625, 1.0, 0.125, 0.75, 0.375, 0.75, 0.375, 0.75, 0.125, 0.75, 0.375, 0.75, 0.375, 0.5, 0.375, 0.5, 0.375, 0.75, 0.875, 0.75, 0.875, 0.75, 0.875, 0.75, 0.875, 0.75, 0.375, 0.0, 0.375, 0.25, 0.375, 0.25, 0.375, 0.0, 0.375, 0.75, 0.375, 0.75, 0.375, 0.75, 0.375, 0.75, 0.375, 0.75, 0.375, 1.0, 0.375, 1.0, 0.375, 0.75, 0.375, 0.0, 0.375, 0.0, 0.375, 0.0, 0.375, 0.0, 0.375, 0.75, 0.375, 0.75, 0.375, 0.75, 0.375, 0.75, 0.625, 0.25, 0.625, 0.0, 0.625, 0.0, 0.625, 0.25, 0.375, 0.25, 0.625, 0.25, 0.625, 0.25, 0.375, 0.25, 0.375, 0.0, 0.375, 0.25, 0.375, 0.25, 0.375, 0.0, 0.625, 0.25, 0.625, 0.25, 0.625, 0.25, 0.625, 0.25, 0.375, 0.25, 0.375, 0.25, 0.375, 0.25, 0.375, 0.25, 0.375, 0.0, 0.375, 0.0, 0.375, 0.0, 0.375, 0.0, 0.875, 0.75, 0.875, 0.5, 0.875, 0.5, 0.875, 0.75, 0.375, 0.25, 0.375, 0.25, 0.375, 0.25, 0.375, 0.25, 0.375, 0.25, 0.375, 0.25, 0.375, 0.25, 0.375, 0.25, 0.125, 0.75, 0.125, 0.75, 0.125, 0.75, 0.125, 0.75, 0.125, 0.75, 0.125, 0.75, 0.125, 0.75, 0.125, 0.75, 0.625, 0.25, 0.375, 0.25, 0.375, 0.25, 0.625, 0.25, 0.625, 0.25, 0.625, 0.25, 0.625, 0.25, 0.625, 0.25, 0.375, 0.0, 0.375, 0.0, 0.375, 0.0, 0.375, 0.0, 0.625, 0.25, 0.625, 0.25, 0.625, 0.25, 0.625, 0.25, 0.125, 0.5, 0.125, 0.75, 0.125, 0.75, 0.125, 0.5, 0.875, 0.5, 0.875, 0.5, 0.875, 0.5, 0.875, 0.5, 0.625, 0.75, 0.625, 0.75, 0.625, 0.75, 0.625, 0.75, 0.375, 0.75, 0.375, 0.75, 0.375, 0.75, 0.375, 0.75, 0.625, 0.75, 0.625, 0.5, 0.625, 0.5, 0.625, 0.75, 0.375, 0.5, 0.375, 0.75, 0.375, 0.75, 0.375, 0.5, 0.625, 0.5, 0.375, 0.5, 0.375, 0.5, 0.625, 0.5, 0.625, 0.5, 0.625, 0.5, 0.625, 0.5, 0.625, 0.5, 0.375, 0.5, 0.375, 0.5, 0.375, 0.5, 0.375, 0.5, 0.625, 0.75, 0.625, 0.75, 0.625, 0.75, 0.625, 0.75, 0.625, 0.5, 0.375, 0.5, 0.375, 0.5, 0.625, 0.5, 0.375, 0.5, 0.375, 0.75, 0.375, 0.75, 0.375, 0.5, 0.375, 0.75, 0.375, 0.75, 0.375, 0.75, 0.375, 0.75, 0.375, 0.5, 0.375, 0.5, 0.375, 0.5, 0.375, 0.5, 0.625, 0.0, 0.625, 0.0, 0.625, 0.0, 0.625, 0.0, 0.375, 0.5, 0.375, 0.5, 0.375, 0.5, 0.375, 0.5, 0.625, 0.5, 0.625, 0.75, 0.625, 0.75, 0.625, 0.5, 0.375, 0.5, 0.375, 0.5, 0.375, 0.5, 0.375, 0.5, 0.375, 0.0, 0.375, 0.0, 0.375, 0.0, 0.375, 0.0, 0.625, 0.5, 0.625, 0.5, 0.625, 0.5, 0.625, 0.5, 0.625, 0.5, 0.625, 0.5, 0.625, 0.5, 0.625, 0.5, 0.375, 0.5, 0.375, 0.5, 0.375, 0.5, 0.375, 0.5, 0.375, 0.5, 0.625, 0.5, 0.625, 0.5, 0.375, 0.5, 0.375, 1.0, 0.375, 1.0, 0.375, 1.0, 0.375, 1.0, 0.625, 0.75, 0.625, 0.75, 0.625, 0.75, 0.625, 0.75, 0.625, 1.0, 0.625, 0.75, 0.625, 0.75, 0.625, 1.0, 0.375, 0.75, 0.375, 1.0, 0.375, 1.0, 0.375, 0.75, 0.625, 1.0, 0.625, 1.0, 0.625, 1.0, 0.625, 1.0, 0.375, 0.75, 0.375, 0.75, 0.375, 0.75, 0.375, 0.75, 0.625, 0.0, 0.625, 0.0, 0.625, 0.0, 0.625, 0.0, 0.375, 1.0, 0.375, 1.0, 0.375, 1.0, 0.375, 1.0, 0.625, 0.75, 0.625, 0.75, 0.625, 0.75, 0.625, 0.75, 0.375, 0.75, 0.375, 0.75, 0.375, 0.75, 0.375, 0.75, 0.375, 0.75, 0.375, 0.75, 0.375, 0.75, 0.375, 0.75, 0.625, 0.0, 0.625, 0.0, 0.625, 0.0, 0.625, 0.0, 0.625, 0.0, 0.625, 0.0, 0.625, 0.0, 0.625, 0.0, 0.625, 0.0, 0.625, 0.0, 0.625, 0.0, 0.625, 0.0, 0.375, 0.0, 0.375, 0.0, 0.375, 0.0, 0.375, 0.0, 0.375, 0.75, 0.375, 0.75, 0.375, 0.75, 0.375, 0.75, 0.375, 0.0, 0.375, 0.0, 0.375, 0.0, 0.375, 0.0, 0.625, 1.0, 0.625, 0.75, 0.625, 0.75, 0.625, 1.0, 0.625, 0.0, 0.625, 0.0, 0.625, 0.0, 0.625, 0.0, 0.375, 0.75, 0.375, 0.75, 0.375, 0.75, 0.375, 0.75, 0.375, 0.75, 0.375, 1.0, 0.375, 1.0, 0.375, 0.75, 0.375, 0.75, 0.375, 0.75, 0.375, 0.75, 0.375, 0.75, 0.625, 0.75, 0.625, 0.75, 0.625, 0.75, 0.625, 0.75, 0.875, 0.75, 0.875, 0.75, 0.875, 0.75, 0.875, 0.75, 0.625, 0.75, 0.875, 0.75, 0.875, 0.75, 0.625, 0.75, 0.625, 0.75, 0.625, 0.75, 0.625, 0.75, 0.625, 0.75, 0.625, 0.0, 0.625, 0.0, 0.625, 0.0, 0.625, 0.0, 0.625, 0.0, 0.625, 0.0, 0.625, 0.0, 0.625, 0.0, 0.625, 0.0, 0.625, 0.0, 0.625, 0.0, 0.625, 0.0, 0.875, 0.75, 0.875, 0.75, 0.875, 0.75, 0.875, 0.75])
me_cube_001.materials.append(mat_blanco_001)
me_cube_001.materials.append(mat_libro3)
me_cube_001.use_mirror_vertex_groups = False
me_cube_001.update()
me_cube_002 = bpy.data.meshes.new('Cube.002')
me_cube_002.from_pydata([(1.0, 1.0, 1.0), (1.0, 1.0, -1.0), (1.0, -1.0, 1.0), (1.0, -1.0, -1.0), (-1.0, 1.0, 1.0), (-1.0, 1.0, -1.0), (-1.0, -1.0, 1.0), (-1.0, -1.0, -1.0), (1.0, -1.0, 1.227), (-1.0, -1.0, 1.227), (1.0, 1.0, 1.227), (-1.0, 1.0, 1.227), (-1.0, 1.0, -1.224), (-1.0, -1.0, -1.224), (1.0, 1.0, -1.224), (1.0, -1.0, -1.224), (1.0, 1.001, -1.0), (-1.0, 1.001, -1.0), (1.0, 1.001, 1.0), (-1.0, 1.001, 1.0), (-1.0, 1.001, 1.227), (1.0, 1.001, 1.227), (1.0, 1.014, -1.0), (-1.0, 1.014, -1.0), (1.0, 1.014, -1.224), (-1.0, 1.014, -1.224), (1.0, 1.015, -1.0), (-1.0, 1.015, -1.0), (1.0, 1.015, 1.0), (-1.0, 1.015, 1.0), (-1.0, 1.015, 1.227), (1.0, 1.015, 1.227), (-1.009, 1.0, -1.0), (-1.009, -1.0, -1.0), (-1.009, -1.0, 1.0), (-1.009, 1.0, 1.0), (-1.009, -1.0, 1.227), (-1.009, 1.0, 1.227), (-1.009, 1.0, -1.224), (-1.009, -1.0, -1.224), (-1.009, 1.001, 1.0), (-1.009, 1.001, -1.0), (-1.009, 1.001, 1.227), (-1.009, 1.014, -1.224), (-1.009, 1.014, -1.0), (-1.009, 1.015, 1.0), (-1.009, 1.015, -1.0), (-1.009, 1.015, 1.227), (1.009, 1.0, 1.0), (1.009, -1.0, 1.0), (1.009, -1.0, -1.0), (1.009, 1.0, -1.0), (1.009, 1.0, 1.227), (1.009, -1.0, 1.227), (1.009, -1.0, -1.224), (1.009, 1.0, -1.224), (1.009, 1.001, 1.0), (1.009, 1.001, -1.0), (1.009, 1.015, -1.0), (1.009, 1.001, 1.227), (1.009, 1.014, -1.0), (1.009, 1.014, -1.224), (1.009, 1.015, 1.0), (1.009, 1.015, 1.227), (1.0, -1.012, 1.0), (-1.0, -1.012, 1.0), (-1.0, -1.012, -1.0), (1.0, -1.012, -1.0), (1.0, -1.012, 1.227), (-1.0, -1.012, 1.227), (-1.0, -1.012, -1.224), (1.0, -1.012, -1.224), (-1.009, -1.012, 1.0), (-1.009, -1.012, 1.227), (-1.009, -1.012, -1.0), (-1.009, -1.012, -1.224), (1.009, -1.012, 1.227), (1.009, -1.012, 1.0), (1.009, -1.012, -1.224), (1.009, -1.012, -1.0), (-1.017, -1.012, -1.224), (-1.017, -1.0, -1.224), (-1.017, 1.0, -1.0), (-1.017, -1.0, -1.0), (-1.017, -1.0, 1.0), (-1.017, 1.0, 1.0), (-1.017, -1.0, 1.227), (-1.017, 1.0, 1.227), (-1.017, 1.0, -1.224), (-1.017, 1.001, 1.0), (-1.017, 1.001, -1.0), (-1.017, 1.001, 1.227), (-1.017, 1.014, -1.224), (-1.017, 1.014, -1.0), (-1.017, 1.015, 1.0), (-1.017, 1.015, -1.0), (-1.017, 1.015, 1.227), (-1.017, -1.012, -1.0), (1.02, 1.0, 1.0), (1.02, -1.0, 1.0), (1.02, -1.0, -1.0), (1.02, 1.0, -1.0), (1.02, 1.0, 1.227), (1.02, -1.0, 1.227), (1.02, -1.0, -1.224), (1.02, 1.0, -1.224), (1.02, 1.001, 1.0), (1.02, 1.001, -1.0), (1.02, 1.015, -1.0), (1.02, 1.001, 1.227), (1.02, 1.014, -1.0), (1.02, 1.014, -1.224), (1.02, 1.015, 1.0), (1.02, 1.015, 1.227), (1.02, -1.012, 1.227), (1.02, -1.012, 1.0), (1.02, -1.012, -1.224), (1.02, -1.012, -1.0), (-1.009, -1.017, 1.0), (-1.009, -1.017, 1.227), (1.02, -1.029, 1.0), (1.009, -1.029, 1.0), (1.0, -1.029, 1.0), (-1.0, -1.029, 1.0), (-1.0, -1.029, -1.0), (1.0, -1.029, -1.0), (1.0, -1.029, 1.227), (-1.0, -1.029, 1.227), (-1.0, -1.029, -1.224), (1.0, -1.029, -1.224), (-1.009, -1.029, 1.0), (-1.009, -1.029, 1.227), (-1.009, -1.029, -1.0), (-1.009, -1.029, -1.224), (1.009, -1.029, 1.227), (1.009, -1.029, -1.224), (1.009, -1.029, -1.0), (-1.017, -1.017, 1.0), (-1.017, -1.017, 1.227), (-1.017, -1.029, -1.0), (-1.017, -1.029, -1.224), (1.02, -1.029, 1.227), (1.02, -1.029, -1.224), (1.02, -1.029, -1.0), (-1.009, -1.029, 1.0), (-1.009, -1.029, 1.227), (-1.017, -1.029, 1.0), (-1.017, -1.029, 1.227)], [], [(30, 29, 45, 47), (3, 2, 6, 7), (7, 6, 4, 5), (2, 49, 77, 64), (1, 0, 2, 3), (0, 1, 16, 18), (10, 11, 9, 8), (8, 9, 69, 68), (11, 10, 21, 20), (36, 34, 72, 73), (12, 14, 15, 13), (63, 59, 109, 113), (19, 20, 42, 40), (14, 24, 61, 55), (11, 4, 35, 37), (1, 3, 50, 51), (10, 0, 18, 21), (5, 4, 19, 17), (1, 5, 17, 16), (4, 11, 20, 19), (23, 22, 24, 25), (27, 29, 28, 26), (28, 29, 30, 31), (0, 10, 52, 48), (31, 21, 59, 63), (14, 12, 25, 24), (16, 17, 27, 26), (5, 1, 22, 23), (27, 17, 41, 46), (20, 21, 31, 30), (40, 42, 91, 89), (43, 38, 88, 92), (35, 34, 84, 85), (41, 40, 89, 90), (46, 41, 90, 95), (12, 13, 39, 38), (23, 25, 43, 44), (25, 12, 38, 43), (9, 11, 37, 36), (5, 23, 44, 32), (7, 5, 32, 33), (20, 30, 47, 42), (17, 19, 40, 41), (34, 6, 65, 72), (4, 6, 34, 35), (29, 27, 46, 45), (50, 79, 117, 100), (49, 48, 98, 99), (53, 76, 114, 103), (62, 63, 113, 112), (77, 49, 99, 115), (21, 18, 56, 59), (39, 13, 70, 75), (24, 22, 60, 61), (22, 1, 51, 60), (10, 8, 53, 52), (28, 31, 63, 62), (18, 16, 57, 56), (2, 0, 48, 49), (26, 28, 62, 58), (15, 14, 55, 54), (16, 26, 58, 57), (114, 76, 134, 141), (70, 71, 129, 128), (69, 73, 131, 127), (115, 114, 141, 120), (71, 78, 135, 129), (80, 75, 133, 140), (53, 8, 68, 76), (6, 2, 64, 65), (13, 15, 71, 70), (54, 55, 105, 104), (9, 36, 73, 69), (33, 32, 82, 83), (15, 54, 78, 71), (3, 7, 66, 67), (7, 33, 74, 66), (50, 3, 67, 79), (85, 84, 86, 87), (90, 89, 94, 95), (83, 82, 88, 81), (89, 91, 96, 94), (88, 82, 93, 92), (83, 81, 80, 97), (36, 37, 87, 86), (32, 44, 93, 82), (44, 43, 92, 93), (39, 75, 80, 81), (75, 70, 128, 133), (45, 46, 95, 94), (37, 35, 85, 87), (74, 33, 83, 97), (47, 45, 94, 96), (38, 39, 81, 88), (42, 47, 96, 91), (76, 68, 126, 134), (104, 100, 117, 116), (99, 98, 102, 103), (101, 100, 104, 105), (106, 107, 108, 112), (109, 106, 112, 113), (101, 105, 111, 110), (99, 103, 114, 115), (56, 57, 107, 106), (51, 50, 100, 101), (78, 54, 104, 116), (55, 61, 111, 105), (84, 34, 118, 137), (57, 58, 108, 107), (52, 53, 103, 102), (60, 51, 101, 110), (66, 74, 132, 124), (59, 56, 106, 109), (48, 52, 102, 98), (61, 60, 110, 111), (58, 62, 112, 108), (128, 124, 132, 133), (126, 122, 121, 134), (123, 122, 126, 127), (125, 124, 128, 129), (123, 127, 131, 130), (125, 129, 135, 136), (137, 118, 144, 146), (133, 132, 139, 140), (134, 121, 120, 141), (136, 135, 142, 143), (116, 117, 143, 142), (72, 65, 123, 130), (34, 36, 119, 118), (86, 84, 137, 138), (97, 80, 140, 139), (78, 116, 142, 135), (74, 97, 139, 132), (65, 64, 122, 123), (73, 72, 130, 131), (117, 79, 136, 143), (67, 66, 124, 125), (79, 67, 125, 136), (77, 115, 120, 121), (36, 86, 138, 119), (68, 69, 127, 126), (64, 77, 121, 122), (144, 145, 147, 146), (118, 119, 145, 144), (138, 137, 146, 147), (119, 138, 147, 145)])
me_cube_002.polygons.foreach_set('material_index', [1, 0, 0, 1, 0, 1, 1, 1, 1, 1, 1, 1, 1, 1, 1, 1, 1, 1, 1, 1, 1, 1, 1, 1, 1, 1, 1, 1, 1, 1, 1, 1, 1, 1, 1, 1, 1, 1, 1, 1, 1, 1, 1, 1, 1, 1, 1, 1, 1, 1, 1, 1, 1, 1, 1, 1, 1, 1, 1, 1, 1, 1, 1, 1, 1, 1, 1, 1, 1, 1, 1, 1, 1, 1, 1, 1, 1, 1, 1, 1, 1, 1, 1, 1, 1, 1, 1, 1, 1, 1, 1, 1, 1, 1, 1, 1, 1, 1, 1, 1, 1, 1, 1, 1, 1, 1, 1, 1, 1, 1, 1, 1, 1, 1, 1, 1, 1, 1, 1, 1, 1, 1, 1, 1, 1, 1, 1, 1, 1, 1, 1, 1, 1, 1, 1, 1, 1, 1, 1, 1, 1, 1, 1, 1, 1, 1])
_uv = me_cube_002.uv_layers.new(name='UVMap')
_uv.uv.foreach_set('vector', [0.625, 0.25, 0.625, 0.25, 0.625, 0.25, 0.625, 0.25, 0.375, 0.75, 0.625, 0.75, 0.625, 1.0, 0.375, 1.0, 0.375, 0.0, 0.625, 0.0, 0.625, 0.25, 0.375, 0.25, 0.625, 0.75, 0.625, 0.75, 0.625, 0.75, 0.625, 0.75, 0.375, 0.5, 0.625, 0.5, 0.625, 0.75, 0.375, 0.75, 0.625, 0.5, 0.375, 0.5, 0.375, 0.5, 0.625, 0.5, 0.625, 0.5, 0.875, 0.5, 0.875, 0.75, 0.625, 0.75, 0.625, 0.75, 0.875, 0.75, 0.875, 0.75, 0.625, 0.75, 0.875, 0.5, 0.625, 0.5, 0.625, 0.5, 0.875, 0.5, 0.625, 0.0, 0.625, 0.0, 0.625, 0.0, 0.625, 0.0, 0.125, 0.5, 0.375, 0.5, 0.375, 0.75, 0.125, 0.75, 0.625, 0.5, 0.625, 0.5, 0.625, 0.5, 0.625, 0.5, 0.625, 0.25, 0.625, 0.25, 0.625, 0.25, 0.625, 0.25, 0.375, 0.5, 0.375, 0.5, 0.375, 0.5, 0.375, 0.5, 0.625, 0.25, 0.625, 0.25, 0.625, 0.25, 0.625, 0.25, 0.375, 0.5, 0.375, 0.75, 0.375, 0.75, 0.375, 0.5, 0.625, 0.5, 0.625, 0.5, 0.625, 0.5, 0.625, 0.5, 0.375, 0.25, 0.625, 0.25, 0.625, 0.25, 0.375, 0.25, 0.375, 0.5, 0.375, 0.25, 0.375, 0.25, 0.375, 0.5, 0.625, 0.25, 0.625, 0.25, 0.625, 0.25, 0.625, 0.25, 0.375, 0.25, 0.375, 0.5, 0.375, 0.5, 0.375, 0.25, 0.375, 0.25, 0.625, 0.25, 0.625, 0.5, 0.375, 0.5, 0.625, 0.5, 0.625, 0.25, 0.625, 0.25, 0.625, 0.5, 0.625, 0.5, 0.625, 0.5, 0.625, 0.5, 0.625, 0.5, 0.625, 0.5, 0.625, 0.5, 0.625, 0.5, 0.625, 0.5, 0.375, 0.5, 0.125, 0.5, 0.125, 0.5, 0.375, 0.5, 0.375, 0.5, 0.375, 0.25, 0.375, 0.25, 0.375, 0.5, 0.375, 0.25, 0.375, 0.5, 0.375, 0.5, 0.375, 0.25, 0.375, 0.25, 0.375, 0.25, 0.375, 0.25, 0.375, 0.25, 0.875, 0.5, 0.625, 0.5, 0.625, 0.5, 0.875, 0.5, 0.625, 0.25, 0.625, 0.25, 0.625, 0.25, 0.625, 0.25, 0.125, 0.5, 0.125, 0.5, 0.125, 0.5, 0.125, 0.5, 0.625, 0.25, 0.625, 0.0, 0.625, 0.0, 0.625, 0.25, 0.375, 0.25, 0.625, 0.25, 0.625, 0.25, 0.375, 0.25, 0.375, 0.25, 0.375, 0.25, 0.375, 0.25, 0.375, 0.25, 0.125, 0.5, 0.125, 0.75, 0.125, 0.75, 0.125, 0.5, 0.375, 0.25, 0.375, 0.25, 0.375, 0.25, 0.375, 0.25, 0.125, 0.5, 0.125, 0.5, 0.125, 0.5, 0.125, 0.5, 0.875, 0.75, 0.875, 0.5, 0.875, 0.5, 0.875, 0.75, 0.375, 0.25, 0.375, 0.25, 0.375, 0.25, 0.375, 0.25, 0.375, 0.0, 0.375, 0.25, 0.375, 0.25, 0.375, 0.0, 0.875, 0.5, 0.875, 0.5, 0.875, 0.5, 0.875, 0.5, 0.375, 0.25, 0.625, 0.25, 0.625, 0.25, 0.375, 0.25, 0.625, 0.0, 0.625, 0.0, 0.625, 0.0, 0.625, 0.0, 0.625, 0.25, 0.625, 0.0, 0.625, 0.0, 0.625, 0.25, 0.625, 0.25, 0.375, 0.25, 0.375, 0.25, 0.625, 0.25, 0.375, 0.75, 0.375, 0.75, 0.375, 0.75, 0.375, 0.75, 0.625, 0.75, 0.625, 0.5, 0.625, 0.5, 0.625, 0.75, 0.625, 0.75, 0.625, 0.75, 0.625, 0.75, 0.625, 0.75, 0.625, 0.5, 0.625, 0.5, 0.625, 0.5, 0.625, 0.5, 0.625, 0.75, 0.625, 0.75, 0.625, 0.75, 0.625, 0.75, 0.625, 0.5, 0.625, 0.5, 0.625, 0.5, 0.625, 0.5, 0.125, 0.75, 0.125, 0.75, 0.125, 0.75, 0.125, 0.75, 0.375, 0.5, 0.375, 0.5, 0.375, 0.5, 0.375, 0.5, 0.375, 0.5, 0.375, 0.5, 0.375, 0.5, 0.375, 0.5, 0.625, 0.5, 0.625, 0.75, 0.625, 0.75, 0.625, 0.5, 0.625, 0.5, 0.625, 0.5, 0.625, 0.5, 0.625, 0.5, 0.625, 0.5, 0.375, 0.5, 0.375, 0.5, 0.625, 0.5, 0.625, 0.75, 0.625, 0.5, 0.625, 0.5, 0.625, 0.75, 0.375, 0.5, 0.625, 0.5, 0.625, 0.5, 0.375, 0.5, 0.375, 0.75, 0.375, 0.5, 0.375, 0.5, 0.375, 0.75, 0.375, 0.5, 0.375, 0.5, 0.375, 0.5, 0.375, 0.5, 0.625, 0.75, 0.625, 0.75, 0.625, 0.75, 0.625, 0.75, 0.125, 0.75, 0.375, 0.75, 0.375, 0.75, 0.125, 0.75, 0.875, 0.75, 0.875, 0.75, 0.875, 0.75, 0.875, 0.75, 0.625, 0.75, 0.625, 0.75, 0.625, 0.75, 0.625, 0.75, 0.375, 0.75, 0.375, 0.75, 0.375, 0.75, 0.375, 0.75, 0.125, 0.75, 0.125, 0.75, 0.125, 0.75, 0.125, 0.75, 0.625, 0.75, 0.625, 0.75, 0.625, 0.75, 0.625, 0.75, 0.625, 1.0, 0.625, 0.75, 0.625, 0.75, 0.625, 1.0, 0.125, 0.75, 0.375, 0.75, 0.375, 0.75, 0.125, 0.75, 0.375, 0.75, 0.375, 0.5, 0.375, 0.5, 0.375, 0.75, 0.875, 0.75, 0.875, 0.75, 0.875, 0.75, 0.875, 0.75, 0.375, 0.0, 0.375, 0.25, 0.375, 0.25, 0.375, 0.0, 0.375, 0.75, 0.375, 0.75, 0.375, 0.75, 0.375, 0.75, 0.375, 0.75, 0.375, 1.0, 0.375, 1.0, 0.375, 0.75, 0.375, 0.0, 0.375, 0.0, 0.375, 0.0, 0.375, 0.0, 0.375, 0.75, 0.375, 0.75, 0.375, 0.75, 0.375, 0.75, 0.625, 0.25, 0.625, 0.0, 0.625, 0.0, 0.625, 0.25, 0.375, 0.25, 0.625, 0.25, 0.625, 0.25, 0.375, 0.25, 0.375, 0.0, 0.375, 0.25, 0.375, 0.25, 0.375, 0.0, 0.625, 0.25, 0.625, 0.25, 0.625, 0.25, 0.625, 0.25, 0.375, 0.25, 0.375, 0.25, 0.375, 0.25, 0.375, 0.25, 0.375, 0.0, 0.375, 0.0, 0.375, 0.0, 0.375, 0.0, 0.875, 0.75, 0.875, 0.5, 0.875, 0.5, 0.875, 0.75, 0.375, 0.25, 0.375, 0.25, 0.375, 0.25, 0.375, 0.25, 0.375, 0.25, 0.375, 0.25, 0.375, 0.25, 0.375, 0.25, 0.125, 0.75, 0.125, 0.75, 0.125, 0.75, 0.125, 0.75, 0.125, 0.75, 0.125, 0.75, 0.125, 0.75, 0.125, 0.75, 0.625, 0.25, 0.375, 0.25, 0.375, 0.25, 0.625, 0.25, 0.625, 0.25, 0.625, 0.25, 0.625, 0.25, 0.625, 0.25, 0.375, 0.0, 0.375, 0.0, 0.375, 0.0, 0.375, 0.0, 0.625, 0.25, 0.625, 0.25, 0.625, 0.25, 0.625, 0.25, 0.125, 0.5, 0.125, 0.75, 0.125, 0.75, 0.125, 0.5, 0.875, 0.5, 0.875, 0.5, 0.875, 0.5, 0.875, 0.5, 0.625, 0.75, 0.625, 0.75, 0.625, 0.75, 0.625, 0.75, 0.375, 0.75, 0.375, 0.75, 0.375, 0.75, 0.375, 0.75, 0.625, 0.75, 0.625, 0.5, 0.625, 0.5, 0.625, 0.75, 0.375, 0.5, 0.375, 0.75, 0.375, 0.75, 0.375, 0.5, 0.625, 0.5, 0.375, 0.5, 0.375, 0.5, 0.625, 0.5, 0.625, 0.5, 0.625, 0.5, 0.625, 0.5, 0.625, 0.5, 0.375, 0.5, 0.375, 0.5, 0.375, 0.5, 0.375, 0.5, 0.625, 0.75, 0.625, 0.75, 0.625, 0.75, 0.625, 0.75, 0.625, 0.5, 0.375, 0.5, 0.375, 0.5, 0.625, 0.5, 0.375, 0.5, 0.375, 0.75, 0.375, 0.75, 0.375, 0.5, 0.375, 0.75, 0.375, 0.75, 0.375, 0.75, 0.375, 0.75, 0.375, 0.5, 0.375, 0.5, 0.375, 0.5, 0.375, 0.5, 0.625, 0.0, 0.625, 0.0, 0.625, 0.0, 0.625, 0.0, 0.375, 0.5, 0.375, 0.5, 0.375, 0.5, 0.375, 0.5, 0.625, 0.5, 0.625, 0.75, 0.625, 0.75, 0.625, 0.5, 0.375, 0.5, 0.375, 0.5, 0.375, 0.5, 0.375, 0.5, 0.375, 0.0, 0.375, 0.0, 0.375, 0.0, 0.375, 0.0, 0.625, 0.5, 0.625, 0.5, 0.625, 0.5, 0.625, 0.5, 0.625, 0.5, 0.625, 0.5, 0.625, 0.5, 0.625, 0.5, 0.375, 0.5, 0.375, 0.5, 0.375, 0.5, 0.375, 0.5, 0.375, 0.5, 0.625, 0.5, 0.625, 0.5, 0.375, 0.5, 0.375, 1.0, 0.375, 1.0, 0.375, 1.0, 0.375, 1.0, 0.625, 0.75, 0.625, 0.75, 0.625, 0.75, 0.625, 0.75, 0.625, 1.0, 0.625, 0.75, 0.625, 0.75, 0.625, 1.0, 0.375, 0.75, 0.375, 1.0, 0.375, 1.0, 0.375, 0.75, 0.625, 1.0, 0.625, 1.0, 0.625, 1.0, 0.625, 1.0, 0.375, 0.75, 0.375, 0.75, 0.375, 0.75, 0.375, 0.75, 0.625, 0.0, 0.625, 0.0, 0.625, 0.0, 0.625, 0.0, 0.375, 1.0, 0.375, 1.0, 0.375, 1.0, 0.375, 1.0, 0.625, 0.75, 0.625, 0.75, 0.625, 0.75, 0.625, 0.75, 0.375, 0.75, 0.375, 0.75, 0.375, 0.75, 0.375, 0.75, 0.375, 0.75, 0.375, 0.75, 0.375, 0.75, 0.375, 0.75, 0.625, 0.0, 0.625, 0.0, 0.625, 0.0, 0.625, 0.0, 0.625, 0.0, 0.625, 0.0, 0.625, 0.0, 0.625, 0.0, 0.625, 0.0, 0.625, 0.0, 0.625, 0.0, 0.625, 0.0, 0.375, 0.0, 0.375, 0.0, 0.375, 0.0, 0.375, 0.0, 0.375, 0.75, 0.375, 0.75, 0.375, 0.75, 0.375, 0.75, 0.375, 0.0, 0.375, 0.0, 0.375, 0.0, 0.375, 0.0, 0.625, 1.0, 0.625, 0.75, 0.625, 0.75, 0.625, 1.0, 0.625, 0.0, 0.625, 0.0, 0.625, 0.0, 0.625, 0.0, 0.375, 0.75, 0.375, 0.75, 0.375, 0.75, 0.375, 0.75, 0.375, 0.75, 0.375, 1.0, 0.375, 1.0, 0.375, 0.75, 0.375, 0.75, 0.375, 0.75, 0.375, 0.75, 0.375, 0.75, 0.625, 0.75, 0.625, 0.75, 0.625, 0.75, 0.625, 0.75, 0.875, 0.75, 0.875, 0.75, 0.875, 0.75, 0.875, 0.75, 0.625, 0.75, 0.875, 0.75, 0.875, 0.75, 0.625, 0.75, 0.625, 0.75, 0.625, 0.75, 0.625, 0.75, 0.625, 0.75, 0.625, 0.0, 0.625, 0.0, 0.625, 0.0, 0.625, 0.0, 0.625, 0.0, 0.625, 0.0, 0.625, 0.0, 0.625, 0.0, 0.625, 0.0, 0.625, 0.0, 0.625, 0.0, 0.625, 0.0, 0.875, 0.75, 0.875, 0.75, 0.875, 0.75, 0.875, 0.75])
me_cube_002.materials.append(mat_blanco_002)
me_cube_002.materials.append(mat_libro2)
me_cube_002.use_mirror_vertex_groups = False
me_cube_002.update()
me_cube_003 = bpy.data.meshes.new('Cube.003')
me_cube_003.from_pydata([(1.0, 1.0, 1.0), (1.0, 1.0, -1.0), (1.0, -1.0, 1.0), (1.0, -1.0, -1.0), (-1.0, 1.0, 1.0), (-1.0, 1.0, -1.0), (-1.0, -1.0, 1.0), (-1.0, -1.0, -1.0), (1.0, -1.0, 1.227), (-1.0, -1.0, 1.227), (1.0, 1.0, 1.227), (-1.0, 1.0, 1.227), (-1.0, 1.0, -1.224), (-1.0, -1.0, -1.224), (1.0, 1.0, -1.224), (1.0, -1.0, -1.224), (1.0, 1.001, -1.0), (-1.0, 1.001, -1.0), (1.0, 1.001, 1.0), (-1.0, 1.001, 1.0), (-1.0, 1.001, 1.227), (1.0, 1.001, 1.227), (1.0, 1.014, -1.0), (-1.0, 1.014, -1.0), (1.0, 1.014, -1.224), (-1.0, 1.014, -1.224), (1.0, 1.015, -1.0), (-1.0, 1.015, -1.0), (1.0, 1.015, 1.0), (-1.0, 1.015, 1.0), (-1.0, 1.015, 1.227), (1.0, 1.015, 1.227), (-1.009, 1.0, -1.0), (-1.009, -1.0, -1.0), (-1.009, -1.0, 1.0), (-1.009, 1.0, 1.0), (-1.009, -1.0, 1.227), (-1.009, 1.0, 1.227), (-1.009, 1.0, -1.224), (-1.009, -1.0, -1.224), (-1.009, 1.001, 1.0), (-1.009, 1.001, -1.0), (-1.009, 1.001, 1.227), (-1.009, 1.014, -1.224), (-1.009, 1.014, -1.0), (-1.009, 1.015, 1.0), (-1.009, 1.015, -1.0), (-1.009, 1.015, 1.227), (1.009, 1.0, 1.0), (1.009, -1.0, 1.0), (1.009, -1.0, -1.0), (1.009, 1.0, -1.0), (1.009, 1.0, 1.227), (1.009, -1.0, 1.227), (1.009, -1.0, -1.224), (1.009, 1.0, -1.224), (1.009, 1.001, 1.0), (1.009, 1.001, -1.0), (1.009, 1.015, -1.0), (1.009, 1.001, 1.227), (1.009, 1.014, -1.0), (1.009, 1.014, -1.224), (1.009, 1.015, 1.0), (1.009, 1.015, 1.227), (1.0, -1.012, 1.0), (-1.0, -1.012, 1.0), (-1.0, -1.012, -1.0), (1.0, -1.012, -1.0), (1.0, -1.012, 1.227), (-1.0, -1.012, 1.227), (-1.0, -1.012, -1.224), (1.0, -1.012, -1.224), (-1.009, -1.012, 1.0), (-1.009, -1.012, 1.227), (-1.009, -1.012, -1.0), (-1.009, -1.012, -1.224), (1.009, -1.012, 1.227), (1.009, -1.012, 1.0), (1.009, -1.012, -1.224), (1.009, -1.012, -1.0), (-1.017, -1.012, -1.224), (-1.017, -1.0, -1.224), (-1.017, 1.0, -1.0), (-1.017, -1.0, -1.0), (-1.017, -1.0, 1.0), (-1.017, 1.0, 1.0), (-1.017, -1.0, 1.227), (-1.017, 1.0, 1.227), (-1.017, 1.0, -1.224), (-1.017, 1.001, 1.0), (-1.017, 1.001, -1.0), (-1.017, 1.001, 1.227), (-1.017, 1.014, -1.224), (-1.017, 1.014, -1.0), (-1.017, 1.015, 1.0), (-1.017, 1.015, -1.0), (-1.017, 1.015, 1.227), (-1.017, -1.012, -1.0), (1.02, 1.0, 1.0), (1.02, -1.0, 1.0), (1.02, -1.0, -1.0), (1.02, 1.0, -1.0), (1.02, 1.0, 1.227), (1.02, -1.0, 1.227), (1.02, -1.0, -1.224), (1.02, 1.0, -1.224), (1.02, 1.001, 1.0), (1.02, 1.001, -1.0), (1.02, 1.015, -1.0), (1.02, 1.001, 1.227), (1.02, 1.014, -1.0), (1.02, 1.014, -1.224), (1.02, 1.015, 1.0), (1.02, 1.015, 1.227), (1.02, -1.012, 1.227), (1.02, -1.012, 1.0), (1.02, -1.012, -1.224), (1.02, -1.012, -1.0), (-1.009, -1.017, 1.0), (-1.009, -1.017, 1.227), (1.02, -1.029, 1.0), (1.009, -1.029, 1.0), (1.0, -1.029, 1.0), (-1.0, -1.029, 1.0), (-1.0, -1.029, -1.0), (1.0, -1.029, -1.0), (1.0, -1.029, 1.227), (-1.0, -1.029, 1.227), (-1.0, -1.029, -1.224), (1.0, -1.029, -1.224), (-1.009, -1.029, 1.0), (-1.009, -1.029, 1.227), (-1.009, -1.029, -1.0), (-1.009, -1.029, -1.224), (1.009, -1.029, 1.227), (1.009, -1.029, -1.224), (1.009, -1.029, -1.0), (-1.017, -1.017, 1.0), (-1.017, -1.017, 1.227), (-1.017, -1.029, -1.0), (-1.017, -1.029, -1.224), (1.02, -1.029, 1.227), (1.02, -1.029, -1.224), (1.02, -1.029, -1.0), (-1.009, -1.029, 1.0), (-1.009, -1.029, 1.227), (-1.017, -1.029, 1.0), (-1.017, -1.029, 1.227)], [], [(30, 29, 45, 47), (3, 2, 6, 7), (7, 6, 4, 5), (2, 49, 77, 64), (1, 0, 2, 3), (0, 1, 16, 18), (10, 11, 9, 8), (8, 9, 69, 68), (11, 10, 21, 20), (36, 34, 72, 73), (12, 14, 15, 13), (63, 59, 109, 113), (19, 20, 42, 40), (14, 24, 61, 55), (11, 4, 35, 37), (1, 3, 50, 51), (10, 0, 18, 21), (5, 4, 19, 17), (1, 5, 17, 16), (4, 11, 20, 19), (23, 22, 24, 25), (27, 29, 28, 26), (28, 29, 30, 31), (0, 10, 52, 48), (31, 21, 59, 63), (14, 12, 25, 24), (16, 17, 27, 26), (5, 1, 22, 23), (27, 17, 41, 46), (20, 21, 31, 30), (40, 42, 91, 89), (43, 38, 88, 92), (35, 34, 84, 85), (41, 40, 89, 90), (46, 41, 90, 95), (12, 13, 39, 38), (23, 25, 43, 44), (25, 12, 38, 43), (9, 11, 37, 36), (5, 23, 44, 32), (7, 5, 32, 33), (20, 30, 47, 42), (17, 19, 40, 41), (34, 6, 65, 72), (4, 6, 34, 35), (29, 27, 46, 45), (50, 79, 117, 100), (49, 48, 98, 99), (53, 76, 114, 103), (62, 63, 113, 112), (77, 49, 99, 115), (21, 18, 56, 59), (39, 13, 70, 75), (24, 22, 60, 61), (22, 1, 51, 60), (10, 8, 53, 52), (28, 31, 63, 62), (18, 16, 57, 56), (2, 0, 48, 49), (26, 28, 62, 58), (15, 14, 55, 54), (16, 26, 58, 57), (114, 76, 134, 141), (70, 71, 129, 128), (69, 73, 131, 127), (115, 114, 141, 120), (71, 78, 135, 129), (80, 75, 133, 140), (53, 8, 68, 76), (6, 2, 64, 65), (13, 15, 71, 70), (54, 55, 105, 104), (9, 36, 73, 69), (33, 32, 82, 83), (15, 54, 78, 71), (3, 7, 66, 67), (7, 33, 74, 66), (50, 3, 67, 79), (85, 84, 86, 87), (90, 89, 94, 95), (83, 82, 88, 81), (89, 91, 96, 94), (88, 82, 93, 92), (83, 81, 80, 97), (36, 37, 87, 86), (32, 44, 93, 82), (44, 43, 92, 93), (39, 75, 80, 81), (75, 70, 128, 133), (45, 46, 95, 94), (37, 35, 85, 87), (74, 33, 83, 97), (47, 45, 94, 96), (38, 39, 81, 88), (42, 47, 96, 91), (76, 68, 126, 134), (104, 100, 117, 116), (99, 98, 102, 103), (101, 100, 104, 105), (106, 107, 108, 112), (109, 106, 112, 113), (101, 105, 111, 110), (99, 103, 114, 115), (56, 57, 107, 106), (51, 50, 100, 101), (78, 54, 104, 116), (55, 61, 111, 105), (84, 34, 118, 137), (57, 58, 108, 107), (52, 53, 103, 102), (60, 51, 101, 110), (66, 74, 132, 124), (59, 56, 106, 109), (48, 52, 102, 98), (61, 60, 110, 111), (58, 62, 112, 108), (128, 124, 132, 133), (126, 122, 121, 134), (123, 122, 126, 127), (125, 124, 128, 129), (123, 127, 131, 130), (125, 129, 135, 136), (137, 118, 144, 146), (133, 132, 139, 140), (134, 121, 120, 141), (136, 135, 142, 143), (116, 117, 143, 142), (72, 65, 123, 130), (34, 36, 119, 118), (86, 84, 137, 138), (97, 80, 140, 139), (78, 116, 142, 135), (74, 97, 139, 132), (65, 64, 122, 123), (73, 72, 130, 131), (117, 79, 136, 143), (67, 66, 124, 125), (79, 67, 125, 136), (77, 115, 120, 121), (36, 86, 138, 119), (68, 69, 127, 126), (64, 77, 121, 122), (144, 145, 147, 146), (118, 119, 145, 144), (138, 137, 146, 147), (119, 138, 147, 145)])
me_cube_003.polygons.foreach_set('material_index', [1, 0, 0, 1, 0, 1, 1, 1, 1, 1, 1, 1, 1, 1, 1, 1, 1, 1, 1, 1, 1, 1, 1, 1, 1, 1, 1, 1, 1, 1, 1, 1, 1, 1, 1, 1, 1, 1, 1, 1, 1, 1, 1, 1, 1, 1, 1, 1, 1, 1, 1, 1, 1, 1, 1, 1, 1, 1, 1, 1, 1, 1, 1, 1, 1, 1, 1, 1, 1, 1, 1, 1, 1, 1, 1, 1, 1, 1, 1, 1, 1, 1, 1, 1, 1, 1, 1, 1, 1, 1, 1, 1, 1, 1, 1, 1, 1, 1, 1, 1, 1, 1, 1, 1, 1, 1, 1, 1, 1, 1, 1, 1, 1, 1, 1, 1, 1, 1, 1, 1, 1, 1, 1, 1, 1, 1, 1, 1, 1, 1, 1, 1, 1, 1, 1, 1, 1, 1, 1, 1, 1, 1, 1, 1, 1, 1])
_uv = me_cube_003.uv_layers.new(name='UVMap')
_uv.uv.foreach_set('vector', [0.625, 0.25, 0.625, 0.25, 0.625, 0.25, 0.625, 0.25, 0.375, 0.75, 0.625, 0.75, 0.625, 1.0, 0.375, 1.0, 0.375, 0.0, 0.625, 0.0, 0.625, 0.25, 0.375, 0.25, 0.625, 0.75, 0.625, 0.75, 0.625, 0.75, 0.625, 0.75, 0.375, 0.5, 0.625, 0.5, 0.625, 0.75, 0.375, 0.75, 0.625, 0.5, 0.375, 0.5, 0.375, 0.5, 0.625, 0.5, 0.625, 0.5, 0.875, 0.5, 0.875, 0.75, 0.625, 0.75, 0.625, 0.75, 0.875, 0.75, 0.875, 0.75, 0.625, 0.75, 0.875, 0.5, 0.625, 0.5, 0.625, 0.5, 0.875, 0.5, 0.625, 0.0, 0.625, 0.0, 0.625, 0.0, 0.625, 0.0, 0.125, 0.5, 0.375, 0.5, 0.375, 0.75, 0.125, 0.75, 0.625, 0.5, 0.625, 0.5, 0.625, 0.5, 0.625, 0.5, 0.625, 0.25, 0.625, 0.25, 0.625, 0.25, 0.625, 0.25, 0.375, 0.5, 0.375, 0.5, 0.375, 0.5, 0.375, 0.5, 0.625, 0.25, 0.625, 0.25, 0.625, 0.25, 0.625, 0.25, 0.375, 0.5, 0.375, 0.75, 0.375, 0.75, 0.375, 0.5, 0.625, 0.5, 0.625, 0.5, 0.625, 0.5, 0.625, 0.5, 0.375, 0.25, 0.625, 0.25, 0.625, 0.25, 0.375, 0.25, 0.375, 0.5, 0.375, 0.25, 0.375, 0.25, 0.375, 0.5, 0.625, 0.25, 0.625, 0.25, 0.625, 0.25, 0.625, 0.25, 0.375, 0.25, 0.375, 0.5, 0.375, 0.5, 0.375, 0.25, 0.375, 0.25, 0.625, 0.25, 0.625, 0.5, 0.375, 0.5, 0.625, 0.5, 0.625, 0.25, 0.625, 0.25, 0.625, 0.5, 0.625, 0.5, 0.625, 0.5, 0.625, 0.5, 0.625, 0.5, 0.625, 0.5, 0.625, 0.5, 0.625, 0.5, 0.625, 0.5, 0.375, 0.5, 0.125, 0.5, 0.125, 0.5, 0.375, 0.5, 0.375, 0.5, 0.375, 0.25, 0.375, 0.25, 0.375, 0.5, 0.375, 0.25, 0.375, 0.5, 0.375, 0.5, 0.375, 0.25, 0.375, 0.25, 0.375, 0.25, 0.375, 0.25, 0.375, 0.25, 0.875, 0.5, 0.625, 0.5, 0.625, 0.5, 0.875, 0.5, 0.625, 0.25, 0.625, 0.25, 0.625, 0.25, 0.625, 0.25, 0.125, 0.5, 0.125, 0.5, 0.125, 0.5, 0.125, 0.5, 0.625, 0.25, 0.625, 0.0, 0.625, 0.0, 0.625, 0.25, 0.375, 0.25, 0.625, 0.25, 0.625, 0.25, 0.375, 0.25, 0.375, 0.25, 0.375, 0.25, 0.375, 0.25, 0.375, 0.25, 0.125, 0.5, 0.125, 0.75, 0.125, 0.75, 0.125, 0.5, 0.375, 0.25, 0.375, 0.25, 0.375, 0.25, 0.375, 0.25, 0.125, 0.5, 0.125, 0.5, 0.125, 0.5, 0.125, 0.5, 0.875, 0.75, 0.875, 0.5, 0.875, 0.5, 0.875, 0.75, 0.375, 0.25, 0.375, 0.25, 0.375, 0.25, 0.375, 0.25, 0.375, 0.0, 0.375, 0.25, 0.375, 0.25, 0.375, 0.0, 0.875, 0.5, 0.875, 0.5, 0.875, 0.5, 0.875, 0.5, 0.375, 0.25, 0.625, 0.25, 0.625, 0.25, 0.375, 0.25, 0.625, 0.0, 0.625, 0.0, 0.625, 0.0, 0.625, 0.0, 0.625, 0.25, 0.625, 0.0, 0.625, 0.0, 0.625, 0.25, 0.625, 0.25, 0.375, 0.25, 0.375, 0.25, 0.625, 0.25, 0.375, 0.75, 0.375, 0.75, 0.375, 0.75, 0.375, 0.75, 0.625, 0.75, 0.625, 0.5, 0.625, 0.5, 0.625, 0.75, 0.625, 0.75, 0.625, 0.75, 0.625, 0.75, 0.625, 0.75, 0.625, 0.5, 0.625, 0.5, 0.625, 0.5, 0.625, 0.5, 0.625, 0.75, 0.625, 0.75, 0.625, 0.75, 0.625, 0.75, 0.625, 0.5, 0.625, 0.5, 0.625, 0.5, 0.625, 0.5, 0.125, 0.75, 0.125, 0.75, 0.125, 0.75, 0.125, 0.75, 0.375, 0.5, 0.375, 0.5, 0.375, 0.5, 0.375, 0.5, 0.375, 0.5, 0.375, 0.5, 0.375, 0.5, 0.375, 0.5, 0.625, 0.5, 0.625, 0.75, 0.625, 0.75, 0.625, 0.5, 0.625, 0.5, 0.625, 0.5, 0.625, 0.5, 0.625, 0.5, 0.625, 0.5, 0.375, 0.5, 0.375, 0.5, 0.625, 0.5, 0.625, 0.75, 0.625, 0.5, 0.625, 0.5, 0.625, 0.75, 0.375, 0.5, 0.625, 0.5, 0.625, 0.5, 0.375, 0.5, 0.375, 0.75, 0.375, 0.5, 0.375, 0.5, 0.375, 0.75, 0.375, 0.5, 0.375, 0.5, 0.375, 0.5, 0.375, 0.5, 0.625, 0.75, 0.625, 0.75, 0.625, 0.75, 0.625, 0.75, 0.125, 0.75, 0.375, 0.75, 0.375, 0.75, 0.125, 0.75, 0.875, 0.75, 0.875, 0.75, 0.875, 0.75, 0.875, 0.75, 0.625, 0.75, 0.625, 0.75, 0.625, 0.75, 0.625, 0.75, 0.375, 0.75, 0.375, 0.75, 0.375, 0.75, 0.375, 0.75, 0.125, 0.75, 0.125, 0.75, 0.125, 0.75, 0.125, 0.75, 0.625, 0.75, 0.625, 0.75, 0.625, 0.75, 0.625, 0.75, 0.625, 1.0, 0.625, 0.75, 0.625, 0.75, 0.625, 1.0, 0.125, 0.75, 0.375, 0.75, 0.375, 0.75, 0.125, 0.75, 0.375, 0.75, 0.375, 0.5, 0.375, 0.5, 0.375, 0.75, 0.875, 0.75, 0.875, 0.75, 0.875, 0.75, 0.875, 0.75, 0.375, 0.0, 0.375, 0.25, 0.375, 0.25, 0.375, 0.0, 0.375, 0.75, 0.375, 0.75, 0.375, 0.75, 0.375, 0.75, 0.375, 0.75, 0.375, 1.0, 0.375, 1.0, 0.375, 0.75, 0.375, 0.0, 0.375, 0.0, 0.375, 0.0, 0.375, 0.0, 0.375, 0.75, 0.375, 0.75, 0.375, 0.75, 0.375, 0.75, 0.625, 0.25, 0.625, 0.0, 0.625, 0.0, 0.625, 0.25, 0.375, 0.25, 0.625, 0.25, 0.625, 0.25, 0.375, 0.25, 0.375, 0.0, 0.375, 0.25, 0.375, 0.25, 0.375, 0.0, 0.625, 0.25, 0.625, 0.25, 0.625, 0.25, 0.625, 0.25, 0.375, 0.25, 0.375, 0.25, 0.375, 0.25, 0.375, 0.25, 0.375, 0.0, 0.375, 0.0, 0.375, 0.0, 0.375, 0.0, 0.875, 0.75, 0.875, 0.5, 0.875, 0.5, 0.875, 0.75, 0.375, 0.25, 0.375, 0.25, 0.375, 0.25, 0.375, 0.25, 0.375, 0.25, 0.375, 0.25, 0.375, 0.25, 0.375, 0.25, 0.125, 0.75, 0.125, 0.75, 0.125, 0.75, 0.125, 0.75, 0.125, 0.75, 0.125, 0.75, 0.125, 0.75, 0.125, 0.75, 0.625, 0.25, 0.375, 0.25, 0.375, 0.25, 0.625, 0.25, 0.625, 0.25, 0.625, 0.25, 0.625, 0.25, 0.625, 0.25, 0.375, 0.0, 0.375, 0.0, 0.375, 0.0, 0.375, 0.0, 0.625, 0.25, 0.625, 0.25, 0.625, 0.25, 0.625, 0.25, 0.125, 0.5, 0.125, 0.75, 0.125, 0.75, 0.125, 0.5, 0.875, 0.5, 0.875, 0.5, 0.875, 0.5, 0.875, 0.5, 0.625, 0.75, 0.625, 0.75, 0.625, 0.75, 0.625, 0.75, 0.375, 0.75, 0.375, 0.75, 0.375, 0.75, 0.375, 0.75, 0.625, 0.75, 0.625, 0.5, 0.625, 0.5, 0.625, 0.75, 0.375, 0.5, 0.375, 0.75, 0.375, 0.75, 0.375, 0.5, 0.625, 0.5, 0.375, 0.5, 0.375, 0.5, 0.625, 0.5, 0.625, 0.5, 0.625, 0.5, 0.625, 0.5, 0.625, 0.5, 0.375, 0.5, 0.375, 0.5, 0.375, 0.5, 0.375, 0.5, 0.625, 0.75, 0.625, 0.75, 0.625, 0.75, 0.625, 0.75, 0.625, 0.5, 0.375, 0.5, 0.375, 0.5, 0.625, 0.5, 0.375, 0.5, 0.375, 0.75, 0.375, 0.75, 0.375, 0.5, 0.375, 0.75, 0.375, 0.75, 0.375, 0.75, 0.375, 0.75, 0.375, 0.5, 0.375, 0.5, 0.375, 0.5, 0.375, 0.5, 0.625, 0.0, 0.625, 0.0, 0.625, 0.0, 0.625, 0.0, 0.375, 0.5, 0.375, 0.5, 0.375, 0.5, 0.375, 0.5, 0.625, 0.5, 0.625, 0.75, 0.625, 0.75, 0.625, 0.5, 0.375, 0.5, 0.375, 0.5, 0.375, 0.5, 0.375, 0.5, 0.375, 0.0, 0.375, 0.0, 0.375, 0.0, 0.375, 0.0, 0.625, 0.5, 0.625, 0.5, 0.625, 0.5, 0.625, 0.5, 0.625, 0.5, 0.625, 0.5, 0.625, 0.5, 0.625, 0.5, 0.375, 0.5, 0.375, 0.5, 0.375, 0.5, 0.375, 0.5, 0.375, 0.5, 0.625, 0.5, 0.625, 0.5, 0.375, 0.5, 0.375, 1.0, 0.375, 1.0, 0.375, 1.0, 0.375, 1.0, 0.625, 0.75, 0.625, 0.75, 0.625, 0.75, 0.625, 0.75, 0.625, 1.0, 0.625, 0.75, 0.625, 0.75, 0.625, 1.0, 0.375, 0.75, 0.375, 1.0, 0.375, 1.0, 0.375, 0.75, 0.625, 1.0, 0.625, 1.0, 0.625, 1.0, 0.625, 1.0, 0.375, 0.75, 0.375, 0.75, 0.375, 0.75, 0.375, 0.75, 0.625, 0.0, 0.625, 0.0, 0.625, 0.0, 0.625, 0.0, 0.375, 1.0, 0.375, 1.0, 0.375, 1.0, 0.375, 1.0, 0.625, 0.75, 0.625, 0.75, 0.625, 0.75, 0.625, 0.75, 0.375, 0.75, 0.375, 0.75, 0.375, 0.75, 0.375, 0.75, 0.375, 0.75, 0.375, 0.75, 0.375, 0.75, 0.375, 0.75, 0.625, 0.0, 0.625, 0.0, 0.625, 0.0, 0.625, 0.0, 0.625, 0.0, 0.625, 0.0, 0.625, 0.0, 0.625, 0.0, 0.625, 0.0, 0.625, 0.0, 0.625, 0.0, 0.625, 0.0, 0.375, 0.0, 0.375, 0.0, 0.375, 0.0, 0.375, 0.0, 0.375, 0.75, 0.375, 0.75, 0.375, 0.75, 0.375, 0.75, 0.375, 0.0, 0.375, 0.0, 0.375, 0.0, 0.375, 0.0, 0.625, 1.0, 0.625, 0.75, 0.625, 0.75, 0.625, 1.0, 0.625, 0.0, 0.625, 0.0, 0.625, 0.0, 0.625, 0.0, 0.375, 0.75, 0.375, 0.75, 0.375, 0.75, 0.375, 0.75, 0.375, 0.75, 0.375, 1.0, 0.375, 1.0, 0.375, 0.75, 0.375, 0.75, 0.375, 0.75, 0.375, 0.75, 0.375, 0.75, 0.625, 0.75, 0.625, 0.75, 0.625, 0.75, 0.625, 0.75, 0.875, 0.75, 0.875, 0.75, 0.875, 0.75, 0.875, 0.75, 0.625, 0.75, 0.875, 0.75, 0.875, 0.75, 0.625, 0.75, 0.625, 0.75, 0.625, 0.75, 0.625, 0.75, 0.625, 0.75, 0.625, 0.0, 0.625, 0.0, 0.625, 0.0, 0.625, 0.0, 0.625, 0.0, 0.625, 0.0, 0.625, 0.0, 0.625, 0.0, 0.625, 0.0, 0.625, 0.0, 0.625, 0.0, 0.625, 0.0, 0.875, 0.75, 0.875, 0.75, 0.875, 0.75, 0.875, 0.75])
me_cube_003.materials.append(mat_blanco_003)
me_cube_003.materials.append(mat_libro1)
me_cube_003.use_mirror_vertex_groups = False
me_cube_003.update()

# ---- objects
ob_libro = bpy.data.objects.new('Libro', me_cube)
ob_libro_001 = bpy.data.objects.new('Libro.001', me_cube_001)
ob_libro_002 = bpy.data.objects.new('Libro.002', me_cube_002)
ob_libro_003 = bpy.data.objects.new('Libro.003', me_cube_003)

# ---- transforms, parenting, visibility, modifiers, constraints
ob_libro.location = (0.0, 0.0, 0.0)
ob_libro.scale = (1.0, 0.6403, 0.1)
ob_libro.lock_rotations_4d = False
ob_libro.empty_display_type = 'ARROWS'
ob_libro.lineart.crease_threshold = 0.0
ob_libro_001.location = (0.04273, 0.02448, 0.2414)
ob_libro_001.rotation_euler = (0.0, -0.0, -0.2032)
ob_libro_001.scale = (0.9464, 0.606, 0.09464)
ob_libro_001.lock_rotations_4d = False
ob_libro_001.empty_display_type = 'ARROWS'
ob_libro_001.lineart.crease_threshold = 0.0
ob_libro_002.location = (0.0, 0.0, 0.4453)
ob_libro_002.rotation_euler = (0.0, -0.0, 0.1016)
ob_libro_002.scale = (0.7011, 0.4489, 0.07011)
ob_libro_002.lock_rotations_4d = False
ob_libro_002.empty_display_type = 'ARROWS'
ob_libro_002.lineart.crease_threshold = 0.0
ob_libro_003.location = (0.5014, -0.8033, 0.349)
ob_libro_003.rotation_euler = (0.07661, -0.6674, 1.358)
ob_libro_003.scale = (0.5588, 0.3578, 0.05588)
ob_libro_003.lock_rotations_4d = False
ob_libro_003.empty_display_type = 'ARROWS'
ob_libro_003.lineart.crease_threshold = 0.0

# ---- collection membership
col_collection.objects.link(ob_libro)
col_collection.objects.link(ob_libro_001)
col_collection.objects.link(ob_libro_002)
col_collection.objects.link(ob_libro_003)

# ---- scene / render settings (as saved in the file)
scene.frame_start = 1; scene.frame_end = 250; scene.frame_set(1)
scene.render.engine = 'BLENDER_EEVEE_NEXT'
scene.cycles.sampling_pattern = 'TABULATED_SOBOL'
scene.cycles.use_light_tree = False
scene.view_settings.view_transform = 'Filmic'
bpy.context.view_layer.update()

# ---- added for rendering (the .blend has no active camera and no usable light): camera, sun
cam_auto = bpy.data.cameras.new('AutoCamera')
cam_auto.lens = 50.0
cam_auto.sensor_width = 36.0
cam_auto.clip_end = 1000.0
ob_auto_camera = bpy.data.objects.new('AutoCamera', cam_auto)
scene.collection.objects.link(ob_auto_camera)
ob_auto_camera.location = (2.97817, -3.78302, 2.67556)
ob_auto_camera.rotation_euler = (1.09748, -7.21219e-08, 0.694738)
scene.camera = ob_auto_camera
light_auto_sun = bpy.data.lights.new('AutoSun', 'SUN')
light_auto_sun.energy = 3.0
light_auto_sun.angle = 0.0523599
ob_auto_sun = bpy.data.objects.new('AutoSun', light_auto_sun)
scene.collection.objects.link(ob_auto_sun)
ob_auto_sun.rotation_euler = (0.872665, 0.174533, 0.523599)
bpy.context.view_layer.update()
